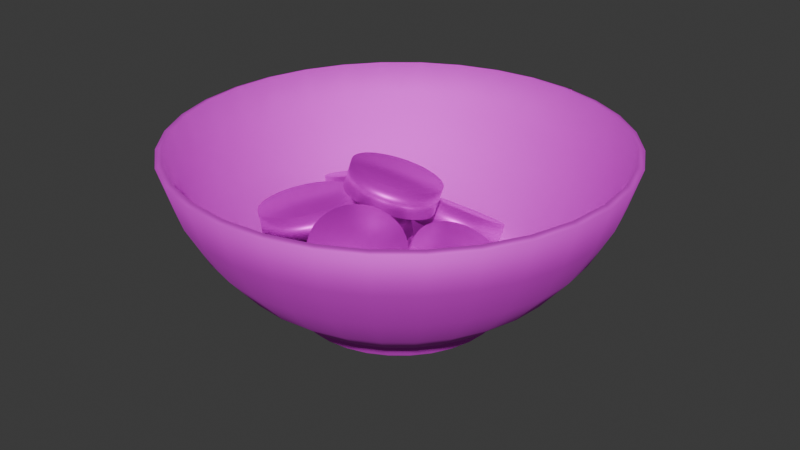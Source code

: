 # Source: pisang_fixx.blend  (saved by Blender 4.5.87; exported with 4.5.12 LTS)
import bpy
from mathutils import Matrix  # noqa: F401  (used for matrix-valued properties, if any)

bpy.ops.wm.read_factory_settings(use_empty=True)
scene = bpy.context.scene
scene.name = 'Scene'

# ---- collections
col_collection = bpy.data.collections.new('Collection'); scene.collection.children.link(col_collection)

# ---- images (referenced by path relative to the original .blend; pixels are not part of the script)
import os
ASSET_DIR = os.environ.get("B2B_ASSET_DIR", "")  # directory of the original .blend (textures are referenced by path, not embedded)
HERE = os.path.dirname(os.path.abspath(__file__))  # packed textures are extracted next to this script under _unpacked/

def load_image(name, relpath, width, height, colorspace="sRGB"):
    """Load a texture the original file referenced (path relative to the .blend, or extracted next to this script)."""
    p = next((c for c in (os.path.join(HERE, relpath), os.path.join(ASSET_DIR, relpath)) if relpath and os.path.exists(c)), "")
    if p:
        img = bpy.data.images.load(p, check_existing=True)
        img.name = name
    else:  # same state as the original file: an image datablock whose file is absent (Cycles renders it pink)
        img = bpy.data.images.new(name, width, height)
        img.source = "FILE"
        img.filepath = "//" + (relpath or name)
    img.colorspace_settings.name = colorspace
    return img
img_picy_jpg = load_image('picy.jpg', 'picy.jpg', 1024, 1024, 'sRGB')
img_pisang_jpg = load_image('pisang.jpg', 'pisang.jpg', 1024, 1024, 'sRGB')

# ---- materials (node trees are filled in below, after node groups)
mat_material_031 = bpy.data.materials.new('Material.031')
mat_material_012 = bpy.data.materials.new('Material.012')

# ---- material node trees
mat_material_031.use_nodes = True; mat_material_031.node_tree.nodes.clear()
_N = mat_material_031.node_tree.nodes; _L = mat_material_031.node_tree.links
n0 = _N.new('ShaderNodeBsdfPrincipled'); n0.name = 'Principled BSDF'; n0.location = (-200, 100)
n0.inputs[1].default_value = 0.6836
n0.inputs[2].default_value = 0.8236
n0.inputs[3].default_value = 3.08
n1 = _N.new('ShaderNodeOutputMaterial'); n1.name = 'Material Output'; n1.location = (200, 100)
n2 = _N.new('ShaderNodeTexImage'); n2.name = 'Image Texture'; n2.location = (-544, 73)
n2.image = img_picy_jpg
_L.new(n0.outputs[0], n1.inputs[0])
_L.new(n2.outputs[0], n0.inputs[0])
n1.is_active_output = True
mat_material_012.use_nodes = True; mat_material_012.node_tree.nodes.clear()
_N = mat_material_012.node_tree.nodes; _L = mat_material_012.node_tree.links
n0 = _N.new('ShaderNodeBsdfPrincipled'); n0.name = 'Principled BSDF'; n0.location = (-148, 147)
n0.inputs[1].default_value = 0.5636
n0.inputs[2].default_value = 0.4564
n0.inputs[3].default_value = 1.0
n1 = _N.new('ShaderNodeOutputMaterial'); n1.name = 'Material Output'; n1.location = (200, 100)
n2 = _N.new('ShaderNodeTexImage'); n2.name = 'Image Texture'; n2.location = (-452, 120)
n2.image = img_pisang_jpg
_L.new(n0.outputs[0], n1.inputs[0])
_L.new(n2.outputs[0], n0.inputs[0])
n1.is_active_output = True

# ---- world
world_world = bpy.data.worlds.new('World'); scene.world = world_world
world_world.use_nodes = True; world_world.node_tree.nodes.clear()
_N = world_world.node_tree.nodes; _L = world_world.node_tree.links
n0 = _N.new('ShaderNodeOutputWorld'); n0.name = 'World Output'; n0.location = (200, 100)
n1 = _N.new('ShaderNodeBackground'); n1.name = 'Background'; n1.location = (-200, 100)
n1.inputs[0].default_value = (0.05088, 0.05088, 0.05088, 1.0)
_L.new(n1.outputs[0], n0.inputs[0])
n0.is_active_output = True
world_world.color = (0.05088, 0.05088, 0.05088)
world_world.sun_shadow_jitter_overblur = 0.0

# ---- meshes
me_sphere = bpy.data.meshes.new('Sphere')
me_sphere.from_pydata([(0.0, 0.9808, -0.1951), (0.0, 0.8315, -0.5556), (0.1913, 0.9619, -0.1951), (0.1802, 0.9061, -0.3827), (0.1622, 0.8155, -0.5556), (0.1379, 0.6935, -0.7071), (0.1084, 0.5449, -0.8315), (0.07466, 0.3753, -0.8909), (0.03806, 0.1913, -0.9478), (0.3753, 0.9061, -0.1951), (0.3536, 0.8536, -0.3827), (0.3182, 0.7682, -0.5556), (0.2706, 0.6533, -0.7071), (0.2126, 0.5133, -0.8315), (0.1464, 0.3536, -0.8909), (0.07466, 0.1802, -0.9478), (0.5449, 0.8155, -0.1951), (0.5133, 0.7682, -0.3827), (0.4619, 0.6913, -0.5556), (0.3928, 0.5879, -0.7071), (0.3087, 0.4619, -0.8315), (0.2126, 0.3182, -0.8909), (0.1084, 0.1622, -0.9478), (0.6935, 0.6935, -0.1951), (0.6533, 0.6533, -0.3827), (0.5879, 0.5879, -0.5556), (0.5, 0.5, -0.7071), (0.3928, 0.3928, -0.8315), (0.2706, 0.2706, -0.8909), (0.1379, 0.1379, -0.9478), (0.8155, 0.5449, -0.1951), (0.7682, 0.5133, -0.3827), (0.6913, 0.4619, -0.5556), (0.5879, 0.3928, -0.7071), (0.4619, 0.3087, -0.8315), (0.3182, 0.2126, -0.8909), (0.1622, 0.1084, -0.9478), (0.9061, 0.3753, -0.1951), (0.8536, 0.3536, -0.3827), (0.7682, 0.3182, -0.5556), (0.6533, 0.2706, -0.7071), (0.5133, 0.2126, -0.8315), (0.3536, 0.1464, -0.8909), (0.1802, 0.07466, -0.9478), (0.9619, 0.1913, -0.1951), (0.9061, 0.1802, -0.3827), (0.8155, 0.1622, -0.5556), (0.6935, 0.1379, -0.7071), (0.5449, 0.1084, -0.8315), (0.3753, 0.07466, -0.8909), (0.1913, 0.03806, -0.9478), (0.9808, -8.941e-08, -0.1951), (0.9239, 4.47e-08, -0.3827), (0.8315, -8.941e-08, -0.5556), (0.7071, 1.49e-08, -0.7071), (0.5556, -5.215e-08, -0.8315), (0.3827, -2.235e-08, -0.8909), (0.1951, -1.118e-08, -0.9478), (0.9619, -0.1913, -0.1951), (0.9061, -0.1802, -0.3827), (0.8155, -0.1622, -0.5556), (0.6935, -0.1379, -0.7071), (0.5449, -0.1084, -0.8315), (0.3753, -0.07466, -0.8909), (0.1913, -0.03806, -0.9478), (0.9061, -0.3753, -0.1951), (0.8536, -0.3536, -0.3827), (0.7682, -0.3182, -0.5556), (0.6533, -0.2706, -0.7071), (0.5133, -0.2126, -0.8315), (0.3536, -0.1464, -0.8909), (0.1802, -0.07466, -0.9478), (0.8155, -0.5449, -0.1951), (0.7682, -0.5133, -0.3827), (0.6913, -0.4619, -0.5556), (0.5879, -0.3928, -0.7071), (0.4619, -0.3087, -0.8315), (0.3182, -0.2126, -0.8909), (0.1622, -0.1084, -0.9478), (0.6935, -0.6935, -0.1951), (0.6533, -0.6533, -0.3827), (0.5879, -0.5879, -0.5556), (0.5, -0.5, -0.7071), (0.3928, -0.3928, -0.8315), (0.2706, -0.2706, -0.8909), (0.1379, -0.1379, -0.9478), (0.5449, -0.8155, -0.1951), (0.5133, -0.7682, -0.3827), (0.4619, -0.6913, -0.5556), (0.3928, -0.5879, -0.7071), (0.3087, -0.4619, -0.8315), (0.2126, -0.3182, -0.8909), (0.1084, -0.1622, -0.9478), (0.3753, -0.9061, -0.1951), (0.3536, -0.8536, -0.3827), (0.3182, -0.7682, -0.5556), (0.2706, -0.6533, -0.7071), (0.2126, -0.5133, -0.8315), (0.1464, -0.3536, -0.8909), (0.07466, -0.1802, -0.9478), (0.1913, -0.9619, -0.1951), (0.1802, -0.9061, -0.3827), (0.1622, -0.8155, -0.5556), (0.1379, -0.6935, -0.7071), (0.1084, -0.5449, -0.8315), (0.07466, -0.3753, -0.8909), (0.03806, -0.1913, -0.9478), (-1.341e-07, -0.9808, -0.1951), (2.98e-08, -0.9239, -0.3827), (-1.043e-07, -0.8315, -0.5556), (-1.49e-08, -0.7071, -0.7071), (-9.686e-08, -0.5556, -0.8315), (-5.215e-08, -0.3827, -0.8909), (-7.451e-09, -0.1951, -0.9478), (-0.1913, -0.9619, -0.1951), (-0.1802, -0.9061, -0.3827), (-0.1622, -0.8155, -0.5556), (-0.1379, -0.6935, -0.7071), (-0.1084, -0.5449, -0.8315), (-0.07466, -0.3753, -0.8909), (-0.03806, -0.1913, -0.9478), (5.682e-08, 0.3827, -0.9741), (-0.3753, -0.9061, -0.1951), (-0.3536, -0.8536, -0.3827), (-0.3182, -0.7682, -0.5556), (-0.2706, -0.6533, -0.7071), (-0.2126, -0.5133, -0.8315), (-0.1464, -0.3536, -0.8909), (-0.07466, -0.1802, -0.9478), (-0.07466, 0.3753, -0.9741), (-0.08731, 0.4389, -0.9394), (1.127e-07, 0.4475, -0.9394), (-0.1464, 0.3536, -0.9741), (-0.1713, 0.4135, -0.9394), (-0.2126, 0.3182, -0.9741), (-0.2486, 0.3721, -0.9394), (-0.5449, -0.8155, -0.1951), (-0.5133, -0.7682, -0.3827), (-0.4619, -0.6913, -0.5556), (-0.3928, -0.5879, -0.7071), (-0.3087, -0.4619, -0.8315), (-0.2126, -0.3182, -0.8909), (-0.1084, -0.1622, -0.9478), (-0.2706, 0.2706, -0.9741), (-0.3164, 0.3164, -0.9394), (-0.3182, 0.2126, -0.9741), (-0.3721, 0.2486, -0.9394), (-0.3536, 0.1464, -0.9741), (-0.4135, 0.1713, -0.9394), (-0.3753, 0.07466, -0.9741), (-0.6935, -0.6935, -0.1951), (-0.6533, -0.6533, -0.3827), (-0.5879, -0.5879, -0.5556), (-0.5, -0.5, -0.7071), (-0.3928, -0.3928, -0.8315), (-0.2706, -0.2706, -0.8909), (-0.1379, -0.1379, -0.9478), (0.0, 0.0, -0.967), (-0.4389, 0.08731, -0.9394), (-0.3827, 5.525e-08, -0.9741), (-0.4475, 9.157e-08, -0.9394), (-0.3753, -0.07466, -0.9741), (-0.4389, -0.08731, -0.9394), (-0.3536, -0.1464, -0.9741), (-0.4135, -0.1713, -0.9394), (-0.8155, -0.5449, -0.1951), (-0.7682, -0.5133, -0.3827), (-0.6913, -0.4619, -0.5556), (-0.5879, -0.3928, -0.7071), (-0.4619, -0.3087, -0.8315), (-0.3182, -0.2126, -0.8909), (-0.1622, -0.1084, -0.9478), (-0.3182, -0.2126, -0.9741), (-0.3721, -0.2486, -0.9394), (-0.2706, -0.2706, -0.9741), (-0.3164, -0.3164, -0.9394), (-0.2126, -0.3182, -0.9741), (-0.2486, -0.3721, -0.9394), (-0.1464, -0.3536, -0.9741), (-0.9061, -0.3753, -0.1951), (-0.8536, -0.3536, -0.3827), (-0.7682, -0.3182, -0.5556), (-0.6533, -0.2706, -0.7071), (-0.5133, -0.2126, -0.8315), (-0.3536, -0.1464, -0.8909), (-0.1802, -0.07466, -0.9478), (-0.1713, -0.4135, -0.9394), (-0.07466, -0.3753, -0.9741), (-0.08731, -0.4389, -0.9394), (-6.239e-08, -0.3827, -0.9741), (-7.915e-08, -0.4475, -0.9394), (0.07466, -0.3753, -0.9741), (0.08731, -0.4389, -0.9394), (-0.9619, -0.1913, -0.1951), (-0.9061, -0.1802, -0.3827), (-0.8155, -0.1622, -0.5556), (-0.6935, -0.1379, -0.7071), (-0.5449, -0.1084, -0.8315), (-0.3753, -0.07466, -0.8909), (-0.1913, -0.03806, -0.9478), (0.1464, -0.3536, -0.9741), (0.1713, -0.4135, -0.9394), (0.2126, -0.3182, -0.9741), (0.2486, -0.3721, -0.9394), (0.2706, -0.2706, -0.9741), (0.3164, -0.3164, -0.9394), (0.3182, -0.2126, -0.9741), (-0.9808, 2.682e-07, -0.1951), (-0.9239, 1.49e-08, -0.3827), (-0.8315, 1.639e-07, -0.5556), (-0.7071, 2.98e-08, -0.7071), (-0.5556, 1.49e-07, -0.8315), (-0.3827, 5.215e-08, -0.8909), (-0.1951, 1.863e-08, -0.9478), (0.3721, -0.2486, -0.9394), (0.3536, -0.1464, -0.9741), (0.4135, -0.1713, -0.9394), (0.3753, -0.07466, -0.9741), (0.4389, -0.08731, -0.9394), (0.3827, -1.926e-08, -0.9741), (0.4475, -3.044e-08, -0.9394), (-0.9619, 0.1913, -0.1951), (-0.9061, 0.1802, -0.3827), (-0.8155, 0.1622, -0.5556), (-0.6935, 0.1379, -0.7071), (-0.5449, 0.1084, -0.8315), (-0.3753, 0.07466, -0.8909), (-0.1913, 0.03806, -0.9478), (0.3753, 0.07466, -0.9741), (0.4389, 0.08731, -0.9394), (0.3536, 0.1464, -0.9741), (0.4135, 0.1713, -0.9394), (0.3182, 0.2126, -0.9741), (0.3721, 0.2486, -0.9394), (0.2706, 0.2706, -0.9741), (-0.9061, 0.3753, -0.1951), (-0.8536, 0.3536, -0.3827), (-0.7682, 0.3182, -0.5556), (-0.6533, 0.2706, -0.7071), (-0.5133, 0.2126, -0.8315), (-0.3536, 0.1464, -0.8909), (-0.1802, 0.07466, -0.9478), (0.3164, 0.3164, -0.9394), (0.2126, 0.3182, -0.9741), (0.2486, 0.3721, -0.9394), (0.1464, 0.3536, -0.9741), (0.1713, 0.4135, -0.9394), (0.07466, 0.3753, -0.9741), (0.08731, 0.4389, -0.9394), (-0.8155, 0.5449, -0.1951), (-0.7682, 0.5133, -0.3827), (-0.6913, 0.4619, -0.5556), (-0.5879, 0.3928, -0.7071), (-0.4619, 0.3087, -0.8315), (-0.3182, 0.2126, -0.8909), (-0.1622, 0.1084, -0.9478), (1.229e-07, 0.4475, -0.8892), (-0.08731, 0.4389, -0.8892), (-0.1713, 0.4135, -0.8892), (-0.2486, 0.3721, -0.8892), (-0.3164, 0.3164, -0.8892), (-0.3721, 0.2486, -0.8892), (-0.4135, 0.1713, -0.8892), (-0.6935, 0.6935, -0.1951), (-0.6533, 0.6533, -0.3827), (-0.5879, 0.5879, -0.5556), (-0.5, 0.5, -0.7071), (-0.3928, 0.3928, -0.8315), (-0.2706, 0.2706, -0.8909), (-0.1379, 0.1379, -0.9478), (-0.4389, 0.08731, -0.8892), (-0.4475, 8.848e-08, -0.8892), (-0.4389, -0.08731, -0.8892), (-0.4135, -0.1713, -0.8892), (-0.3721, -0.2486, -0.8892), (-0.3164, -0.3164, -0.8892), (-0.2486, -0.3721, -0.8892), (-0.5449, 0.8155, -0.1951), (-0.5133, 0.7682, -0.3827), (-0.4619, 0.6913, -0.5556), (-0.3928, 0.5879, -0.7071), (-0.3087, 0.4619, -0.8315), (-0.2126, 0.3182, -0.8909), (-0.1084, 0.1622, -0.9478), (-0.1713, -0.4135, -0.8892), (-0.08731, -0.4389, -0.8892), (-6.892e-08, -0.4475, -0.8892), (0.08731, -0.4389, -0.8892), (0.1713, -0.4135, -0.8892), (0.2486, -0.3721, -0.8892), (0.3164, -0.3164, -0.8892), (-0.3753, 0.9061, -0.1951), (-0.3536, 0.8536, -0.3827), (-0.3182, 0.7682, -0.5556), (-0.2706, 0.6533, -0.7071), (-0.2126, 0.5133, -0.8315), (-0.1464, 0.3536, -0.8909), (-0.07466, 0.1802, -0.9478), (0.3721, -0.2486, -0.8892), (0.4135, -0.1713, -0.8892), (0.4389, -0.08731, -0.8892), (0.4475, -3.353e-08, -0.8892), (0.4389, 0.08731, -0.8892), (0.4135, 0.1713, -0.8892), (0.3721, 0.2486, -0.8892), (-0.1913, 0.9619, -0.1951), (-0.1802, 0.9061, -0.3827), (-0.1622, 0.8155, -0.5556), (-0.1379, 0.6935, -0.7071), (-0.1084, 0.5449, -0.8315), (-0.07466, 0.3753, -0.8909), (-0.03806, 0.1913, -0.9478), (0.3164, 0.3164, -0.8892), (0.2486, 0.3721, -0.8892), (0.1713, 0.4135, -0.8892), (0.08731, 0.4389, -0.8892), (5.96e-08, 0.9239, -0.3827), (8.941e-08, 0.7071, -0.7071), (2.161e-07, 0.5556, -0.8315), (6.706e-08, 0.3827, -0.8909), (1.49e-08, 0.1951, -0.9478)], [], [(318, 317, 5, 6), (256, 318, 6, 315), (320, 319, 7, 8), (157, 320, 8), (316, 0, 2, 3), (1, 316, 3, 4), (317, 1, 4, 5), (5, 4, 11, 12), (6, 5, 12, 13), (315, 6, 13, 314), (8, 7, 14, 15), (157, 8, 15), (3, 2, 9, 10), (4, 3, 10, 11), (157, 15, 22), (10, 9, 16, 17), (11, 10, 17, 18), (12, 11, 18, 19), (13, 12, 19, 20), (314, 13, 20, 313), (15, 14, 21, 22), (19, 18, 25, 26), (20, 19, 26, 27), (313, 20, 27, 312), (22, 21, 28, 29), (157, 22, 29), (17, 16, 23, 24), (18, 17, 24, 25), (157, 29, 36), (24, 23, 30, 31), (25, 24, 31, 32), (26, 25, 32, 33), (27, 26, 33, 34), (312, 27, 34, 304), (29, 28, 35, 36), (34, 33, 40, 41), (304, 34, 41, 303), (36, 35, 42, 43), (157, 36, 43), (31, 30, 37, 38), (32, 31, 38, 39), (33, 32, 39, 40), (38, 37, 44, 45), (39, 38, 45, 46), (40, 39, 46, 47), (41, 40, 47, 48), (303, 41, 48, 302), (43, 42, 49, 50), (157, 43, 50), (48, 47, 54, 55), (302, 48, 55, 301), (50, 49, 56, 57), (157, 50, 57), (45, 44, 51, 52), (46, 45, 52, 53), (47, 46, 53, 54), (52, 51, 58, 59), (53, 52, 59, 60), (54, 53, 60, 61), (55, 54, 61, 62), (301, 55, 62, 300), (57, 56, 63, 64), (157, 57, 64), (300, 62, 69, 299), (64, 63, 70, 71), (157, 64, 71), (59, 58, 65, 66), (60, 59, 66, 67), (61, 60, 67, 68), (62, 61, 68, 69), (67, 66, 73, 74), (68, 67, 74, 75), (69, 68, 75, 76), (299, 69, 76, 298), (71, 70, 77, 78), (157, 71, 78), (66, 65, 72, 73), (78, 77, 84, 85), (157, 78, 85), (73, 72, 79, 80), (74, 73, 80, 81), (75, 74, 81, 82), (76, 75, 82, 83), (298, 76, 83, 290), (81, 80, 87, 88), (82, 81, 88, 89), (83, 82, 89, 90), (290, 83, 90, 289), (85, 84, 91, 92), (157, 85, 92), (80, 79, 86, 87), (92, 91, 98, 99), (157, 92, 99), (87, 86, 93, 94), (88, 87, 94, 95), (89, 88, 95, 96), (90, 89, 96, 97), (289, 90, 97, 288), (96, 95, 102, 103), (97, 96, 103, 104), (288, 97, 104, 287), (99, 98, 105, 106), (157, 99, 106), (94, 93, 100, 101), (95, 94, 101, 102), (157, 106, 113), (101, 100, 107, 108), (102, 101, 108, 109), (103, 102, 109, 110), (104, 103, 110, 111), (287, 104, 111, 286), (106, 105, 112, 113), (110, 109, 116, 117), (111, 110, 117, 118), (286, 111, 118, 285), (113, 112, 119, 120), (157, 113, 120), (108, 107, 114, 115), (109, 108, 115, 116), (157, 120, 128), (115, 114, 122, 123), (116, 115, 123, 124), (117, 116, 124, 125), (118, 117, 125, 126), (285, 118, 126, 284), (120, 119, 127, 128), (126, 125, 139, 140), (284, 126, 140, 276), (128, 127, 141, 142), (157, 128, 142), (123, 122, 136, 137), (124, 123, 137, 138), (125, 124, 138, 139), (137, 136, 150, 151), (138, 137, 151, 152), (139, 138, 152, 153), (140, 139, 153, 154), (276, 140, 154, 275), (142, 141, 155, 156), (157, 142, 156), (49, 42, 230, 228), (275, 154, 169, 274), (319, 310, 129, 121), (156, 155, 170, 171), (141, 127, 178, 176), (285, 284, 186, 188), (157, 156, 171), (257, 256, 131, 130), (151, 150, 165, 166), (240, 226, 149, 147), (152, 151, 166, 167), (258, 257, 130, 133), (153, 152, 167, 168), (70, 63, 217, 215), (154, 153, 168, 169), (166, 165, 179, 180), (119, 112, 189, 187), (167, 166, 180, 181), (301, 300, 218, 220), (168, 167, 181, 182), (7, 319, 121, 247), (169, 168, 182, 183), (56, 49, 228, 219), (274, 169, 183, 273), (302, 301, 220, 229), (171, 170, 184, 185), (35, 28, 234, 232), (259, 258, 133, 135), (157, 171, 185), (303, 302, 229, 231), (273, 183, 197, 272), (254, 240, 147, 145), (185, 184, 198, 199), (212, 198, 161, 159), (304, 303, 231, 233), (157, 185, 199), (286, 285, 188, 190), (180, 179, 193, 194), (312, 304, 233, 242), (181, 180, 194, 195), (260, 259, 135, 144), (182, 181, 195, 196), (105, 98, 200, 191), (183, 182, 196, 197), (313, 312, 242, 244), (287, 286, 190, 192), (195, 194, 208, 209), (42, 35, 232, 230), (196, 195, 209, 210), (226, 212, 159, 149), (197, 196, 210, 211), (314, 313, 244, 246), (272, 197, 211, 271), (21, 14, 245, 243), (199, 198, 212, 213), (310, 296, 132, 129), (261, 260, 144, 146), (157, 199, 213), (288, 287, 192, 201), (194, 193, 207, 208), (129, 130, 131, 121), (213, 212, 226, 227), (132, 133, 130, 129), (134, 135, 133, 132), (157, 213, 227), (143, 144, 135, 134), (208, 207, 221, 222), (145, 146, 144, 143), (209, 208, 222, 223), (147, 148, 146, 145), (210, 209, 223, 224), (149, 158, 148, 147), (211, 210, 224, 225), (159, 160, 158, 149), (271, 211, 225, 270), (223, 222, 236, 237), (161, 162, 160, 159), (224, 223, 237, 238), (163, 164, 162, 161), (225, 224, 238, 239), (172, 173, 164, 163), (270, 225, 239, 262), (174, 175, 173, 172), (227, 226, 240, 241), (176, 177, 175, 174), (178, 186, 177, 176), (157, 227, 241), (187, 188, 186, 178), (222, 221, 235, 236), (189, 190, 188, 187), (241, 240, 254, 255), (191, 192, 190, 189), (200, 201, 192, 191), (157, 241, 255), (202, 203, 201, 200), (236, 235, 249, 250), (204, 205, 203, 202), (237, 236, 250, 251), (206, 214, 205, 204), (238, 237, 251, 252), (215, 216, 214, 206), (239, 238, 252, 253), (217, 218, 216, 215), (262, 239, 253, 261), (219, 220, 218, 217), (252, 251, 265, 266), (228, 229, 220, 219), (253, 252, 266, 267), (230, 231, 229, 228), (261, 253, 267, 260), (232, 233, 231, 230), (255, 254, 268, 269), (234, 242, 233, 232), (243, 244, 242, 234), (157, 255, 269), (245, 246, 244, 243), (250, 249, 263, 264), (247, 248, 246, 245), (251, 250, 264, 265), (121, 131, 248, 247), (184, 170, 172, 163), (157, 269, 283), (315, 314, 246, 248), (264, 263, 277, 278), (91, 84, 204, 202), (265, 264, 278, 279), (289, 288, 201, 203), (266, 265, 279, 280), (256, 315, 248, 131), (267, 266, 280, 281), (282, 268, 143, 134), (260, 267, 281, 259), (290, 289, 203, 205), (269, 268, 282, 283), (28, 21, 243, 234), (262, 261, 146, 148), (281, 280, 294, 295), (155, 141, 176, 174), (259, 281, 295, 258), (270, 262, 148, 158), (283, 282, 296, 297), (298, 290, 205, 214), (98, 91, 202, 200), (157, 283, 297), (271, 270, 158, 160), (278, 277, 291, 292), (77, 70, 215, 206), (279, 278, 292, 293), (198, 184, 163, 161), (280, 279, 293, 294), (272, 271, 160, 162), (292, 291, 305, 306), (299, 298, 214, 216), (293, 292, 306, 307), (273, 272, 162, 164), (294, 293, 307, 308), (14, 7, 247, 245), (295, 294, 308, 309), (296, 282, 134, 132), (258, 295, 309, 257), (300, 299, 216, 218), (297, 296, 310, 311), (127, 119, 187, 178), (274, 273, 164, 173), (157, 297, 311), (309, 308, 317, 318), (84, 77, 206, 204), (257, 309, 318, 256), (275, 274, 173, 175), (311, 310, 319, 320), (170, 155, 174, 172), (63, 56, 219, 217), (157, 311, 320), (276, 275, 175, 177), (306, 305, 0, 316), (284, 276, 177, 186), (307, 306, 316, 1), (268, 254, 145, 143), (308, 307, 1, 317), (112, 105, 191, 189)])
me_sphere.polygons.foreach_set('use_smooth', [True] * 320)
_uv = me_sphere.uv_layers.new(name='UVMap')
_uv.uv.foreach_set('vector', [0.4816, 0.1718, 0.4816, 0.1993, 0.4678, 0.1993, 0.4678, 0.1718, 0.4816, 0.1545, 0.4816, 0.1718, 0.4678, 0.1718, 0.4678, 0.1545, 0.4816, 0.1167, 0.4816, 0.1442, 0.4678, 0.1442, 0.4678, 0.1167, 0.4747, 0.08911, 0.4816, 0.1167, 0.4678, 0.1167, 0.4816, 0.2544, 0.4816, 0.282, 0.4678, 0.282, 0.4678, 0.2544, 0.4816, 0.2269, 0.4816, 0.2544, 0.4678, 0.2544, 0.4678, 0.2269, 0.4816, 0.1993, 0.4816, 0.2269, 0.4678, 0.2269, 0.4678, 0.1993, 0.4678, 0.1993, 0.4678, 0.2269, 0.454, 0.2269, 0.454, 0.1993, 0.4678, 0.1718, 0.4678, 0.1993, 0.454, 0.1993, 0.454, 0.1718, 0.4678, 0.1545, 0.4678, 0.1718, 0.454, 0.1718, 0.454, 0.1545, 0.4678, 0.1167, 0.4678, 0.1442, 0.454, 0.1442, 0.454, 0.1167, 0.4609, 0.08911, 0.4678, 0.1167, 0.454, 0.1167, 0.4678, 0.2544, 0.4678, 0.282, 0.454, 0.282, 0.454, 0.2544, 0.4678, 0.2269, 0.4678, 0.2544, 0.454, 0.2544, 0.454, 0.2269, 0.4472, 0.08911, 0.454, 0.1167, 0.4403, 0.1167, 0.454, 0.2544, 0.454, 0.282, 0.4403, 0.282, 0.4403, 0.2544, 0.454, 0.2269, 0.454, 0.2544, 0.4403, 0.2544, 0.4403, 0.2269, 0.454, 0.1993, 0.454, 0.2269, 0.4403, 0.2269, 0.4403, 0.1993, 0.454, 0.1718, 0.454, 0.1993, 0.4403, 0.1993, 0.4403, 0.1718, 0.454, 0.1545, 0.454, 0.1718, 0.4403, 0.1718, 0.4403, 0.1545, 0.454, 0.1167, 0.454, 0.1442, 0.4403, 0.1442, 0.4403, 0.1167, 0.4403, 0.1993, 0.4403, 0.2269, 0.4265, 0.2269, 0.4265, 0.1993, 0.4403, 0.1718, 0.4403, 0.1993, 0.4265, 0.1993, 0.4265, 0.1718, 0.4403, 0.1545, 0.4403, 0.1718, 0.4265, 0.1718, 0.4265, 0.1545, 0.4403, 0.1167, 0.4403, 0.1442, 0.4265, 0.1442, 0.4265, 0.1167, 0.4334, 0.08911, 0.4403, 0.1167, 0.4265, 0.1167, 0.4403, 0.2544, 0.4403, 0.282, 0.4265, 0.282, 0.4265, 0.2544, 0.4403, 0.2269, 0.4403, 0.2544, 0.4265, 0.2544, 0.4265, 0.2269, 0.4196, 0.08911, 0.4265, 0.1167, 0.4127, 0.1167, 0.4265, 0.2544, 0.4265, 0.282, 0.4127, 0.282, 0.4127, 0.2544, 0.4265, 0.2269, 0.4265, 0.2544, 0.4127, 0.2544, 0.4127, 0.2269, 0.4265, 0.1993, 0.4265, 0.2269, 0.4127, 0.2269, 0.4127, 0.1993, 0.4265, 0.1718, 0.4265, 0.1993, 0.4127, 0.1993, 0.4127, 0.1718, 0.4265, 0.1545, 0.4265, 0.1718, 0.4127, 0.1718, 0.4127, 0.1545, 0.4265, 0.1167, 0.4265, 0.1442, 0.4127, 0.1442, 0.4127, 0.1167, 0.4127, 0.1718, 0.4127, 0.1993, 0.3989, 0.1993, 0.3989, 0.1718, 0.4127, 0.1545, 0.4127, 0.1718, 0.3989, 0.1718, 0.3989, 0.1545, 0.4127, 0.1167, 0.4127, 0.1442, 0.3989, 0.1442, 0.3989, 0.1167, 0.4058, 0.08911, 0.4127, 0.1167, 0.3989, 0.1167, 0.4127, 0.2544, 0.4127, 0.282, 0.3989, 0.282, 0.3989, 0.2544, 0.4127, 0.2269, 0.4127, 0.2544, 0.3989, 0.2544, 0.3989, 0.2269, 0.4127, 0.1993, 0.4127, 0.2269, 0.3989, 0.2269, 0.3989, 0.1993, 0.3989, 0.2544, 0.3989, 0.282, 0.3852, 0.282, 0.3852, 0.2544, 0.3989, 0.2269, 0.3989, 0.2544, 0.3852, 0.2544, 0.3852, 0.2269, 0.3989, 0.1993, 0.3989, 0.2269, 0.3852, 0.2269, 0.3852, 0.1993, 0.3989, 0.1718, 0.3989, 0.1993, 0.3852, 0.1993, 0.3852, 0.1718, 0.3989, 0.1545, 0.3989, 0.1718, 0.3852, 0.1718, 0.3852, 0.1545, 0.3989, 0.1167, 0.3989, 0.1442, 0.3852, 0.1442, 0.3852, 0.1167, 0.3921, 0.08911, 0.3989, 0.1167, 0.3852, 0.1167, 0.3852, 0.1718, 0.3852, 0.1993, 0.3714, 0.1993, 0.3714, 0.1718, 0.3852, 0.1545, 0.3852, 0.1718, 0.3714, 0.1718, 0.3714, 0.1545, 0.3852, 0.1167, 0.3852, 0.1442, 0.3714, 0.1442, 0.3714, 0.1167, 0.3783, 0.08911, 0.3852, 0.1167, 0.3714, 0.1167, 0.3852, 0.2544, 0.3852, 0.282, 0.3714, 0.282, 0.3714, 0.2544, 0.3852, 0.2269, 0.3852, 0.2544, 0.3714, 0.2544, 0.3714, 0.2269, 0.3852, 0.1993, 0.3852, 0.2269, 0.3714, 0.2269, 0.3714, 0.1993, 0.3714, 0.2544, 0.3714, 0.282, 0.3576, 0.282, 0.3576, 0.2544, 0.3714, 0.2269, 0.3714, 0.2544, 0.3576, 0.2544, 0.3576, 0.2269, 0.3714, 0.1993, 0.3714, 0.2269, 0.3576, 0.2269, 0.3576, 0.1993, 0.3714, 0.1718, 0.3714, 0.1993, 0.3576, 0.1993, 0.3576, 0.1718, 0.3714, 0.1545, 0.3714, 0.1718, 0.3576, 0.1718, 0.3576, 0.1545, 0.3714, 0.1167, 0.3714, 0.1442, 0.3576, 0.1442, 0.3576, 0.1167, 0.3645, 0.08911, 0.3714, 0.1167, 0.3576, 0.1167, 0.3576, 0.1545, 0.3576, 0.1718, 0.3438, 0.1718, 0.3438, 0.1545, 0.3576, 0.1167, 0.3576, 0.1442, 0.3438, 0.1442, 0.3438, 0.1167, 0.3507, 0.08911, 0.3576, 0.1167, 0.3438, 0.1167, 0.3576, 0.2544, 0.3576, 0.282, 0.3438, 0.282, 0.3438, 0.2544, 0.3576, 0.2269, 0.3576, 0.2544, 0.3438, 0.2544, 0.3438, 0.2269, 0.3576, 0.1993, 0.3576, 0.2269, 0.3438, 0.2269, 0.3438, 0.1993, 0.3576, 0.1718, 0.3576, 0.1993, 0.3438, 0.1993, 0.3438, 0.1718, 0.3438, 0.2269, 0.3438, 0.2544, 0.3301, 0.2544, 0.3301, 0.2269, 0.3438, 0.1993, 0.3438, 0.2269, 0.3301, 0.2269, 0.3301, 0.1993, 0.3438, 0.1718, 0.3438, 0.1993, 0.3301, 0.1993, 0.3301, 0.1718, 0.3438, 0.1545, 0.3438, 0.1718, 0.3301, 0.1718, 0.3301, 0.1545, 0.3438, 0.1167, 0.3438, 0.1442, 0.3301, 0.1442, 0.3301, 0.1167, 0.337, 0.08911, 0.3438, 0.1167, 0.3301, 0.1167, 0.3438, 0.2544, 0.3438, 0.282, 0.3301, 0.282, 0.3301, 0.2544, 0.3301, 0.1167, 0.3301, 0.1442, 0.3163, 0.1442, 0.3163, 0.1167, 0.3232, 0.08911, 0.3301, 0.1167, 0.3163, 0.1167, 0.3301, 0.2544, 0.3301, 0.282, 0.3163, 0.282, 0.3163, 0.2544, 0.3301, 0.2269, 0.3301, 0.2544, 0.3163, 0.2544, 0.3163, 0.2269, 0.3301, 0.1993, 0.3301, 0.2269, 0.3163, 0.2269, 0.3163, 0.1993, 0.3301, 0.1718, 0.3301, 0.1993, 0.3163, 0.1993, 0.3163, 0.1718, 0.3301, 0.1545, 0.3301, 0.1718, 0.3163, 0.1718, 0.3163, 0.1545, 0.3163, 0.2269, 0.3163, 0.2544, 0.3025, 0.2544, 0.3025, 0.2269, 0.3163, 0.1993, 0.3163, 0.2269, 0.3025, 0.2269, 0.3025, 0.1993, 0.3163, 0.1718, 0.3163, 0.1993, 0.3025, 0.1993, 0.3025, 0.1718, 0.3163, 0.1545, 0.3163, 0.1718, 0.3025, 0.1718, 0.3025, 0.1545, 0.3163, 0.1167, 0.3163, 0.1442, 0.3025, 0.1442, 0.3025, 0.1167, 0.3094, 0.08911, 0.3163, 0.1167, 0.3025, 0.1167, 0.3163, 0.2544, 0.3163, 0.282, 0.3025, 0.282, 0.3025, 0.2544, 0.3025, 0.1167, 0.3025, 0.1442, 0.2887, 0.1442, 0.2887, 0.1167, 0.2956, 0.08911, 0.3025, 0.1167, 0.2887, 0.1167, 0.3025, 0.2544, 0.3025, 0.282, 0.2887, 0.282, 0.2887, 0.2544, 0.3025, 0.2269, 0.3025, 0.2544, 0.2887, 0.2544, 0.2887, 0.2269, 0.3025, 0.1993, 0.3025, 0.2269, 0.2887, 0.2269, 0.2887, 0.1993, 0.3025, 0.1718, 0.3025, 0.1993, 0.2887, 0.1993, 0.2887, 0.1718, 0.3025, 0.1545, 0.3025, 0.1718, 0.2887, 0.1718, 0.2887, 0.1545, 0.2887, 0.1993, 0.2887, 0.2269, 0.275, 0.2269, 0.275, 0.1993, 0.2887, 0.1718, 0.2887, 0.1993, 0.275, 0.1993, 0.275, 0.1718, 0.2887, 0.1545, 0.2887, 0.1718, 0.275, 0.1718, 0.275, 0.1545, 0.2887, 0.1167, 0.2887, 0.1442, 0.275, 0.1442, 0.275, 0.1167, 0.2819, 0.08911, 0.2887, 0.1167, 0.275, 0.1167, 0.2887, 0.2544, 0.2887, 0.282, 0.275, 0.282, 0.275, 0.2544, 0.2887, 0.2269, 0.2887, 0.2544, 0.275, 0.2544, 0.275, 0.2269, 0.2681, 0.08911, 0.275, 0.1167, 0.2612, 0.1167, 0.275, 0.2544, 0.275, 0.282, 0.2612, 0.282, 0.2612, 0.2544, 0.275, 0.2269, 0.275, 0.2544, 0.2612, 0.2544, 0.2612, 0.2269, 0.275, 0.1993, 0.275, 0.2269, 0.2612, 0.2269, 0.2612, 0.1993, 0.275, 0.1718, 0.275, 0.1993, 0.2612, 0.1993, 0.2612, 0.1718, 0.275, 0.1545, 0.275, 0.1718, 0.2612, 0.1718, 0.2612, 0.1545, 0.275, 0.1167, 0.275, 0.1442, 0.2612, 0.1442, 0.2612, 0.1167, 0.2612, 0.1993, 0.2612, 0.2269, 0.2474, 0.2269, 0.2474, 0.1993, 0.2612, 0.1718, 0.2612, 0.1993, 0.2474, 0.1993, 0.2474, 0.1718, 0.2612, 0.1545, 0.2612, 0.1718, 0.2474, 0.1718, 0.2474, 0.1545, 0.2612, 0.1167, 0.2612, 0.1442, 0.2474, 0.1442, 0.2474, 0.1167, 0.2543, 0.08911, 0.2612, 0.1167, 0.2474, 0.1167, 0.2612, 0.2544, 0.2612, 0.282, 0.2474, 0.282, 0.2474, 0.2544, 0.2612, 0.2269, 0.2612, 0.2544, 0.2474, 0.2544, 0.2474, 0.2269, 0.2405, 0.08911, 0.2474, 0.1167, 0.2336, 0.1167, 0.2474, 0.2544, 0.2474, 0.282, 0.2336, 0.282, 0.2336, 0.2544, 0.2474, 0.2269, 0.2474, 0.2544, 0.2336, 0.2544, 0.2336, 0.2269, 0.2474, 0.1993, 0.2474, 0.2269, 0.2336, 0.2269, 0.2336, 0.1993, 0.2474, 0.1718, 0.2474, 0.1993, 0.2336, 0.1993, 0.2336, 0.1718, 0.2474, 0.1545, 0.2474, 0.1718, 0.2336, 0.1718, 0.2336, 0.1545, 0.2474, 0.1167, 0.2474, 0.1442, 0.2336, 0.1442, 0.2336, 0.1167, 0.2336, 0.1718, 0.2336, 0.1993, 0.2199, 0.1993, 0.2199, 0.1718, 0.2336, 0.1545, 0.2336, 0.1718, 0.2199, 0.1718, 0.2199, 0.1545, 0.2336, 0.1167, 0.2336, 0.1442, 0.2199, 0.1442, 0.2199, 0.1167, 0.2267, 0.08911, 0.2336, 0.1167, 0.2199, 0.1167, 0.2336, 0.2544, 0.2336, 0.282, 0.2199, 0.282, 0.2199, 0.2544, 0.2336, 0.2269, 0.2336, 0.2544, 0.2199, 0.2544, 0.2199, 0.2269, 0.2336, 0.1993, 0.2336, 0.2269, 0.2199, 0.2269, 0.2199, 0.1993, 0.2199, 0.2544, 0.2199, 0.282, 0.2061, 0.282, 0.2061, 0.2544, 0.2199, 0.2269, 0.2199, 0.2544, 0.2061, 0.2544, 0.2061, 0.2269, 0.2199, 0.1993, 0.2199, 0.2269, 0.2061, 0.2269, 0.2061, 0.1993, 0.2199, 0.1718, 0.2199, 0.1993, 0.2061, 0.1993, 0.2061, 0.1718, 0.2199, 0.1545, 0.2199, 0.1718, 0.2061, 0.1718, 0.2061, 0.1545, 0.2199, 0.1167, 0.2199, 0.1442, 0.2061, 0.1442, 0.2061, 0.1167, 0.213, 0.08911, 0.2199, 0.1167, 0.2061, 0.1167, 0.3852, 0.1442, 0.3989, 0.1442, 0.3989, 0.1442, 0.3852, 0.1442, 0.2061, 0.1545, 0.2061, 0.1718, 0.1923, 0.1718, 0.1923, 0.1545, 0.4816, 0.1442, 0.4954, 0.1442, 0.4954, 0.1442, 0.4816, 0.1442, 0.2061, 0.1167, 0.2061, 0.1442, 0.1923, 0.1442, 0.1923, 0.1167, 0.2199, 0.1442, 0.2336, 0.1442, 0.2336, 0.1442, 0.2199, 0.1442, 0.2474, 0.1545, 0.2336, 0.1545, 0.2336, 0.1545, 0.2474, 0.1545, 0.1992, 0.08911, 0.2061, 0.1167, 0.1923, 0.1167, 0.4954, 0.1545, 0.4816, 0.1545, 0.4816, 0.1545, 0.4954, 0.1545, 0.2061, 0.2544, 0.2061, 0.282, 0.1923, 0.282, 0.1923, 0.2544, 0.5643, 0.1442, 0.578, 0.1442, 0.578, 0.1442, 0.5643, 0.1442, 0.2061, 0.2269, 0.2061, 0.2544, 0.1923, 0.2544, 0.1923, 0.2269, 0.5092, 0.1545, 0.4954, 0.1545, 0.4954, 0.1545, 0.5092, 0.1545, 0.2061, 0.1993, 0.2061, 0.2269, 0.1923, 0.2269, 0.1923, 0.1993, 0.3438, 0.1442, 0.3576, 0.1442, 0.3576, 0.1442, 0.3438, 0.1442, 0.2061, 0.1718, 0.2061, 0.1993, 0.1923, 0.1993, 0.1923, 0.1718, 0.1923, 0.2544, 0.1923, 0.282, 0.1785, 0.282, 0.1785, 0.2544, 0.2474, 0.1442, 0.2612, 0.1442, 0.2612, 0.1442, 0.2474, 0.1442, 0.1923, 0.2269, 0.1923, 0.2544, 0.1785, 0.2544, 0.1785, 0.2269, 0.3714, 0.1545, 0.3576, 0.1545, 0.3576, 0.1545, 0.3714, 0.1545, 0.1923, 0.1993, 0.1923, 0.2269, 0.1785, 0.2269, 0.1785, 0.1993, 0.4678, 0.1442, 0.4816, 0.1442, 0.4816, 0.1442, 0.4678, 0.1442, 0.1923, 0.1718, 0.1923, 0.1993, 0.1785, 0.1993, 0.1785, 0.1718, 0.3714, 0.1442, 0.3852, 0.1442, 0.3852, 0.1442, 0.3714, 0.1442, 0.1923, 0.1545, 0.1923, 0.1718, 0.1785, 0.1718, 0.1785, 0.1545, 0.3852, 0.1545, 0.3714, 0.1545, 0.3714, 0.1545, 0.3852, 0.1545, 0.1923, 0.1167, 0.1923, 0.1442, 0.1785, 0.1442, 0.1785, 0.1167, 0.4127, 0.1442, 0.4265, 0.1442, 0.4265, 0.1442, 0.4127, 0.1442, 0.5229, 0.1545, 0.5092, 0.1545, 0.5092, 0.1545, 0.5229, 0.1545, 0.1854, 0.08911, 0.1923, 0.1167, 0.1785, 0.1167, 0.3989, 0.1545, 0.3852, 0.1545, 0.3852, 0.1545, 0.3989, 0.1545, 0.1785, 0.1545, 0.1785, 0.1718, 0.1648, 0.1718, 0.1648, 0.1545, 0.5505, 0.1442, 0.5643, 0.1442, 0.5643, 0.1442, 0.5505, 0.1442, 0.1785, 0.1167, 0.1785, 0.1442, 0.1648, 0.1442, 0.1648, 0.1167, 0.151, 0.1442, 0.1648, 0.1442, 0.1648, 0.1442, 0.151, 0.1442, 0.4127, 0.1545, 0.3989, 0.1545, 0.3989, 0.1545, 0.4127, 0.1545, 0.1716, 0.08911, 0.1785, 0.1167, 0.1648, 0.1167, 0.2612, 0.1545, 0.2474, 0.1545, 0.2474, 0.1545, 0.2612, 0.1545, 0.1785, 0.2544, 0.1785, 0.282, 0.1648, 0.282, 0.1648, 0.2544, 0.4265, 0.1545, 0.4127, 0.1545, 0.4127, 0.1545, 0.4265, 0.1545, 0.1785, 0.2269, 0.1785, 0.2544, 0.1648, 0.2544, 0.1648, 0.2269, 0.5367, 0.1545, 0.5229, 0.1545, 0.5229, 0.1545, 0.5367, 0.1545, 0.1785, 0.1993, 0.1785, 0.2269, 0.1648, 0.2269, 0.1648, 0.1993, 0.275, 0.1442, 0.2887, 0.1442, 0.2887, 0.1442, 0.275, 0.1442, 0.1785, 0.1718, 0.1785, 0.1993, 0.1648, 0.1993, 0.1648, 0.1718, 0.4403, 0.1545, 0.4265, 0.1545, 0.4265, 0.1545, 0.4403, 0.1545, 0.275, 0.1545, 0.2612, 0.1545, 0.2612, 0.1545, 0.275, 0.1545, 0.1648, 0.2269, 0.1648, 0.2544, 0.151, 0.2544, 0.151, 0.2269, 0.3989, 0.1442, 0.4127, 0.1442, 0.4127, 0.1442, 0.3989, 0.1442, 0.1648, 0.1993, 0.1648, 0.2269, 0.151, 0.2269, 0.151, 0.1993, 0.578, 0.1442, 0.5918, 0.1442, 0.5918, 0.1442, 0.578, 0.1442, 0.1648, 0.1718, 0.1648, 0.1993, 0.151, 0.1993, 0.151, 0.1718, 0.454, 0.1545, 0.4403, 0.1545, 0.4403, 0.1545, 0.454, 0.1545, 0.1648, 0.1545, 0.1648, 0.1718, 0.151, 0.1718, 0.151, 0.1545, 0.4403, 0.1442, 0.454, 0.1442, 0.454, 0.1442, 0.4403, 0.1442, 0.1648, 0.1167, 0.1648, 0.1442, 0.151, 0.1442, 0.151, 0.1167, 0.4954, 0.1442, 0.5092, 0.1442, 0.5092, 0.1442, 0.4954, 0.1442, 0.5505, 0.1545, 0.5367, 0.1545, 0.5367, 0.1545, 0.5505, 0.1545, 0.1579, 0.08911, 0.1648, 0.1167, 0.151, 0.1167, 0.2887, 0.1545, 0.275, 0.1545, 0.275, 0.1545, 0.2887, 0.1545, 0.1648, 0.2544, 0.1648, 0.282, 0.151, 0.282, 0.151, 0.2544, 0.4954, 0.1442, 0.4954, 0.1545, 0.4816, 0.1545, 0.4816, 0.1442, 0.5918, 0.1167, 0.5918, 0.1442, 0.578, 0.1442, 0.578, 0.1167, 0.5092, 0.1442, 0.5092, 0.1545, 0.4954, 0.1545, 0.4954, 0.1442, 0.5229, 0.1442, 0.5229, 0.1545, 0.5092, 0.1545, 0.5092, 0.1442, 0.5849, 0.08911, 0.5918, 0.1167, 0.578, 0.1167, 0.5367, 0.1442, 0.5367, 0.1545, 0.5229, 0.1545, 0.5229, 0.1442, 0.5918, 0.2544, 0.5918, 0.282, 0.578, 0.282, 0.578, 0.2544, 0.5505, 0.1442, 0.5505, 0.1545, 0.5367, 0.1545, 0.5367, 0.1442, 0.5918, 0.2269, 0.5918, 0.2544, 0.578, 0.2544, 0.578, 0.2269, 0.5643, 0.1442, 0.5643, 0.1545, 0.5505, 0.1545, 0.5505, 0.1442, 0.5918, 0.1993, 0.5918, 0.2269, 0.578, 0.2269, 0.578, 0.1993, 0.578, 0.1442, 0.578, 0.1545, 0.5643, 0.1545, 0.5643, 0.1442, 0.5918, 0.1718, 0.5918, 0.1993, 0.578, 0.1993, 0.578, 0.1718, 0.5918, 0.1442, 0.5918, 0.1545, 0.578, 0.1545, 0.578, 0.1442, 0.5918, 0.1545, 0.5918, 0.1718, 0.578, 0.1718, 0.578, 0.1545, 0.578, 0.2269, 0.578, 0.2544, 0.5643, 0.2544, 0.5643, 0.2269, 0.1648, 0.1442, 0.1648, 0.1545, 0.151, 0.1545, 0.151, 0.1442, 0.578, 0.1993, 0.578, 0.2269, 0.5643, 0.2269, 0.5643, 0.1993, 0.1785, 0.1442, 0.1785, 0.1545, 0.1648, 0.1545, 0.1648, 0.1442, 0.578, 0.1718, 0.578, 0.1993, 0.5643, 0.1993, 0.5643, 0.1718, 0.1923, 0.1442, 0.1923, 0.1545, 0.1785, 0.1545, 0.1785, 0.1442, 0.578, 0.1545, 0.578, 0.1718, 0.5643, 0.1718, 0.5643, 0.1545, 0.2061, 0.1442, 0.2061, 0.1545, 0.1923, 0.1545, 0.1923, 0.1442, 0.578, 0.1167, 0.578, 0.1442, 0.5643, 0.1442, 0.5643, 0.1167, 0.2199, 0.1442, 0.2199, 0.1545, 0.2061, 0.1545, 0.2061, 0.1442, 0.2336, 0.1442, 0.2336, 0.1545, 0.2199, 0.1545, 0.2199, 0.1442, 0.5711, 0.08911, 0.578, 0.1167, 0.5643, 0.1167, 0.2474, 0.1442, 0.2474, 0.1545, 0.2336, 0.1545, 0.2336, 0.1442, 0.578, 0.2544, 0.578, 0.282, 0.5643, 0.282, 0.5643, 0.2544, 0.2612, 0.1442, 0.2612, 0.1545, 0.2474, 0.1545, 0.2474, 0.1442, 0.5643, 0.1167, 0.5643, 0.1442, 0.5505, 0.1442, 0.5505, 0.1167, 0.275, 0.1442, 0.275, 0.1545, 0.2612, 0.1545, 0.2612, 0.1442, 0.2887, 0.1442, 0.2887, 0.1545, 0.275, 0.1545, 0.275, 0.1442, 0.5574, 0.08911, 0.5643, 0.1167, 0.5505, 0.1167, 0.3025, 0.1442, 0.3025, 0.1545, 0.2887, 0.1545, 0.2887, 0.1442, 0.5643, 0.2544, 0.5643, 0.282, 0.5505, 0.282, 0.5505, 0.2544, 0.3163, 0.1442, 0.3163, 0.1545, 0.3025, 0.1545, 0.3025, 0.1442, 0.5643, 0.2269, 0.5643, 0.2544, 0.5505, 0.2544, 0.5505, 0.2269, 0.3301, 0.1442, 0.3301, 0.1545, 0.3163, 0.1545, 0.3163, 0.1442, 0.5643, 0.1993, 0.5643, 0.2269, 0.5505, 0.2269, 0.5505, 0.1993, 0.3438, 0.1442, 0.3438, 0.1545, 0.3301, 0.1545, 0.3301, 0.1442, 0.5643, 0.1718, 0.5643, 0.1993, 0.5505, 0.1993, 0.5505, 0.1718, 0.3576, 0.1442, 0.3576, 0.1545, 0.3438, 0.1545, 0.3438, 0.1442, 0.5643, 0.1545, 0.5643, 0.1718, 0.5505, 0.1718, 0.5505, 0.1545, 0.3714, 0.1442, 0.3714, 0.1545, 0.3576, 0.1545, 0.3576, 0.1442, 0.5505, 0.1993, 0.5505, 0.2269, 0.5367, 0.2269, 0.5367, 0.1993, 0.3852, 0.1442, 0.3852, 0.1545, 0.3714, 0.1545, 0.3714, 0.1442, 0.5505, 0.1718, 0.5505, 0.1993, 0.5367, 0.1993, 0.5367, 0.1718, 0.3989, 0.1442, 0.3989, 0.1545, 0.3852, 0.1545, 0.3852, 0.1442, 0.5505, 0.1545, 0.5505, 0.1718, 0.5367, 0.1718, 0.5367, 0.1545, 0.4127, 0.1442, 0.4127, 0.1545, 0.3989, 0.1545, 0.3989, 0.1442, 0.5505, 0.1167, 0.5505, 0.1442, 0.5367, 0.1442, 0.5367, 0.1167, 0.4265, 0.1442, 0.4265, 0.1545, 0.4127, 0.1545, 0.4127, 0.1442, 0.4403, 0.1442, 0.4403, 0.1545, 0.4265, 0.1545, 0.4265, 0.1442, 0.5436, 0.08911, 0.5505, 0.1167, 0.5367, 0.1167, 0.454, 0.1442, 0.454, 0.1545, 0.4403, 0.1545, 0.4403, 0.1442, 0.5505, 0.2544, 0.5505, 0.282, 0.5367, 0.282, 0.5367, 0.2544, 0.4678, 0.1442, 0.4678, 0.1545, 0.454, 0.1545, 0.454, 0.1442, 0.5505, 0.2269, 0.5505, 0.2544, 0.5367, 0.2544, 0.5367, 0.2269, 0.4816, 0.1442, 0.4816, 0.1545, 0.4678, 0.1545, 0.4678, 0.1442, 0.1785, 0.1442, 0.1923, 0.1442, 0.1923, 0.1442, 0.1785, 0.1442, 0.5298, 0.08911, 0.5367, 0.1167, 0.5229, 0.1167, 0.4678, 0.1545, 0.454, 0.1545, 0.454, 0.1545, 0.4678, 0.1545, 0.5367, 0.2544, 0.5367, 0.282, 0.5229, 0.282, 0.5229, 0.2544, 0.3025, 0.1442, 0.3163, 0.1442, 0.3163, 0.1442, 0.3025, 0.1442, 0.5367, 0.2269, 0.5367, 0.2544, 0.5229, 0.2544, 0.5229, 0.2269, 0.3025, 0.1545, 0.2887, 0.1545, 0.2887, 0.1545, 0.3025, 0.1545, 0.5367, 0.1993, 0.5367, 0.2269, 0.5229, 0.2269, 0.5229, 0.1993, 0.4816, 0.1545, 0.4678, 0.1545, 0.4678, 0.1545, 0.4816, 0.1545, 0.5367, 0.1718, 0.5367, 0.1993, 0.5229, 0.1993, 0.5229, 0.1718, 0.5229, 0.1442, 0.5367, 0.1442, 0.5367, 0.1442, 0.5229, 0.1442, 0.5367, 0.1545, 0.5367, 0.1718, 0.5229, 0.1718, 0.5229, 0.1545, 0.3163, 0.1545, 0.3025, 0.1545, 0.3025, 0.1545, 0.3163, 0.1545, 0.5367, 0.1167, 0.5367, 0.1442, 0.5229, 0.1442, 0.5229, 0.1167, 0.4265, 0.1442, 0.4403, 0.1442, 0.4403, 0.1442, 0.4265, 0.1442, 0.5643, 0.1545, 0.5505, 0.1545, 0.5505, 0.1545, 0.5643, 0.1545, 0.5229, 0.1718, 0.5229, 0.1993, 0.5092, 0.1993, 0.5092, 0.1718, 0.2061, 0.1442, 0.2199, 0.1442, 0.2199, 0.1442, 0.2061, 0.1442, 0.5229, 0.1545, 0.5229, 0.1718, 0.5092, 0.1718, 0.5092, 0.1545, 0.578, 0.1545, 0.5643, 0.1545, 0.5643, 0.1545, 0.578, 0.1545, 0.5229, 0.1167, 0.5229, 0.1442, 0.5092, 0.1442, 0.5092, 0.1167, 0.3301, 0.1545, 0.3163, 0.1545, 0.3163, 0.1545, 0.3301, 0.1545, 0.2887, 0.1442, 0.3025, 0.1442, 0.3025, 0.1442, 0.2887, 0.1442, 0.516, 0.08911, 0.5229, 0.1167, 0.5092, 0.1167, 0.5918, 0.1545, 0.578, 0.1545, 0.578, 0.1545, 0.5918, 0.1545, 0.5229, 0.2544, 0.5229, 0.282, 0.5092, 0.282, 0.5092, 0.2544, 0.3301, 0.1442, 0.3438, 0.1442, 0.3438, 0.1442, 0.3301, 0.1442, 0.5229, 0.2269, 0.5229, 0.2544, 0.5092, 0.2544, 0.5092, 0.2269, 0.1648, 0.1442, 0.1785, 0.1442, 0.1785, 0.1442, 0.1648, 0.1442, 0.5229, 0.1993, 0.5229, 0.2269, 0.5092, 0.2269, 0.5092, 0.1993, 0.1648, 0.1545, 0.151, 0.1545, 0.151, 0.1545, 0.1648, 0.1545, 0.5092, 0.2544, 0.5092, 0.282, 0.4954, 0.282, 0.4954, 0.2544, 0.3438, 0.1545, 0.3301, 0.1545, 0.3301, 0.1545, 0.3438, 0.1545, 0.5092, 0.2269, 0.5092, 0.2544, 0.4954, 0.2544, 0.4954, 0.2269, 0.1785, 0.1545, 0.1648, 0.1545, 0.1648, 0.1545, 0.1785, 0.1545, 0.5092, 0.1993, 0.5092, 0.2269, 0.4954, 0.2269, 0.4954, 0.1993, 0.454, 0.1442, 0.4678, 0.1442, 0.4678, 0.1442, 0.454, 0.1442, 0.5092, 0.1718, 0.5092, 0.1993, 0.4954, 0.1993, 0.4954, 0.1718, 0.5092, 0.1442, 0.5229, 0.1442, 0.5229, 0.1442, 0.5092, 0.1442, 0.5092, 0.1545, 0.5092, 0.1718, 0.4954, 0.1718, 0.4954, 0.1545, 0.3576, 0.1545, 0.3438, 0.1545, 0.3438, 0.1545, 0.3576, 0.1545, 0.5092, 0.1167, 0.5092, 0.1442, 0.4954, 0.1442, 0.4954, 0.1167, 0.2336, 0.1442, 0.2474, 0.1442, 0.2474, 0.1442, 0.2336, 0.1442, 0.1923, 0.1545, 0.1785, 0.1545, 0.1785, 0.1545, 0.1923, 0.1545, 0.5023, 0.08911, 0.5092, 0.1167, 0.4954, 0.1167, 0.4954, 0.1718, 0.4954, 0.1993, 0.4816, 0.1993, 0.4816, 0.1718, 0.3163, 0.1442, 0.3301, 0.1442, 0.3301, 0.1442, 0.3163, 0.1442, 0.4954, 0.1545, 0.4954, 0.1718, 0.4816, 0.1718, 0.4816, 0.1545, 0.2061, 0.1545, 0.1923, 0.1545, 0.1923, 0.1545, 0.2061, 0.1545, 0.4954, 0.1167, 0.4954, 0.1442, 0.4816, 0.1442, 0.4816, 0.1167, 0.1923, 0.1442, 0.2061, 0.1442, 0.2061, 0.1442, 0.1923, 0.1442, 0.3576, 0.1442, 0.3714, 0.1442, 0.3714, 0.1442, 0.3576, 0.1442, 0.4885, 0.08911, 0.4954, 0.1167, 0.4816, 0.1167, 0.2199, 0.1545, 0.2061, 0.1545, 0.2061, 0.1545, 0.2199, 0.1545, 0.4954, 0.2544, 0.4954, 0.282, 0.4816, 0.282, 0.4816, 0.2544, 0.2336, 0.1545, 0.2199, 0.1545, 0.2199, 0.1545, 0.2336, 0.1545, 0.4954, 0.2269, 0.4954, 0.2544, 0.4816, 0.2544, 0.4816, 0.2269, 0.5367, 0.1442, 0.5505, 0.1442, 0.5505, 0.1442, 0.5367, 0.1442, 0.4954, 0.1993, 0.4954, 0.2269, 0.4816, 0.2269, 0.4816, 0.1993, 0.2612, 0.1442, 0.275, 0.1442, 0.275, 0.1442, 0.2612, 0.1442])
me_sphere.materials.append(mat_material_031)
me_sphere.update()
me_cylinder = bpy.data.meshes.new('Cylinder')
me_cylinder.from_pydata([(0.0, 1.0, -1.0), (0.0, 1.0, 1.0), (0.1951, 0.9808, -1.0), (0.1951, 0.9808, 1.0), (0.3827, 0.9239, -1.0), (0.3827, 0.9239, 1.0), (0.5556, 0.8315, -1.0), (0.5556, 0.8315, 1.0), (0.7071, 0.7071, -1.0), (0.7071, 0.7071, 1.0), (0.8315, 0.5556, -1.0), (0.8315, 0.5556, 1.0), (0.9239, 0.3827, -1.0), (0.9239, 0.3827, 1.0), (0.9808, 0.1951, -1.0), (0.9808, 0.1951, 1.0), (1.0, 0.0, -1.0), (1.0, 0.0, 1.0), (0.9808, -0.1951, -1.0), (0.9808, -0.1951, 1.0), (0.9239, -0.3827, -1.0), (0.9239, -0.3827, 1.0), (0.8315, -0.5556, -1.0), (0.8315, -0.5556, 1.0), (0.7071, -0.7071, -1.0), (0.7071, -0.7071, 1.0), (0.5556, -0.8315, -1.0), (0.5556, -0.8315, 1.0), (0.3827, -0.9239, -1.0), (0.3827, -0.9239, 1.0), (0.1951, -0.9808, -1.0), (0.1951, -0.9808, 1.0), (0.0, -1.0, -1.0), (0.0, -1.0, 1.0), (-0.1951, -0.9808, -1.0), (-0.1951, -0.9808, 1.0), (-0.3827, -0.9239, -1.0), (-0.3827, -0.9239, 1.0), (-0.5556, -0.8315, -1.0), (-0.5556, -0.8315, 1.0), (-0.7071, -0.7071, -1.0), (-0.7071, -0.7071, 1.0), (-0.8315, -0.5556, -1.0), (-0.8315, -0.5556, 1.0), (-0.9239, -0.3827, -1.0), (-0.9239, -0.3827, 1.0), (-0.9808, -0.1951, -1.0), (-0.9808, -0.1951, 1.0), (-1.0, 0.0, -1.0), (-1.0, 0.0, 1.0), (-0.9808, 0.1951, -1.0), (-0.9808, 0.1951, 1.0), (-0.9239, 0.3827, -1.0), (-0.9239, 0.3827, 1.0), (-0.8315, 0.5556, -1.0), (-0.8315, 0.5556, 1.0), (-0.7071, 0.7071, -1.0), (-0.7071, 0.7071, 1.0), (-0.5556, 0.8315, -1.0), (-0.5556, 0.8315, 1.0), (-0.3827, 0.9239, -1.0), (-0.3827, 0.9239, 1.0), (-0.1951, 0.9808, -1.0), (-0.1951, 0.9808, 1.0), (-1.048, 1.58, 1.084), (-1.182, 1.58, 3.034), (-0.8573, 1.561, 1.227), (-0.9922, 1.561, 3.177), (-0.6744, 1.504, 1.364), (-0.8093, 1.504, 3.314), (-0.5059, 1.411, 1.491), (-0.6407, 1.411, 3.441), (-0.3581, 1.287, 1.602), (-0.493, 1.287, 3.552), (-0.2369, 1.135, 1.693), (-0.3717, 1.135, 3.643), (-0.1468, 0.9626, 1.761), (-0.2816, 0.9626, 3.711), (-0.09128, 0.775, 1.803), (-0.2261, 0.775, 3.752), (-0.07255, 0.5799, 1.817), (-0.2074, 0.5799, 3.767), (-0.09128, 0.3848, 1.803), (-0.2261, 0.3848, 3.752), (-0.1468, 0.1972, 1.761), (-0.2816, 0.1972, 3.711), (-0.2369, 0.02433, 1.693), (-0.3717, 0.02433, 3.643), (-0.3581, -0.1272, 1.602), (-0.493, -0.1272, 3.552), (-0.5059, -0.2516, 1.491), (-0.6407, -0.2516, 3.441), (-0.6744, -0.344, 1.364), (-0.8093, -0.344, 3.314), (-0.8573, -0.4009, 1.227), (-0.9922, -0.4009, 3.177), (-1.048, -0.4201, 1.084), (-1.182, -0.4201, 3.034), (-1.238, -0.4009, 0.9413), (-1.373, -0.4009, 2.891), (-1.421, -0.344, 0.8039), (-1.556, -0.344, 2.754), (-1.589, -0.2516, 0.6772), (-1.724, -0.2516, 2.627), (-1.737, -0.1272, 0.5663), (-1.872, -0.1272, 2.516), (-1.858, 0.02433, 0.4752), (-1.993, 0.02433, 2.425), (-1.948, 0.1972, 0.4075), (-2.083, 0.1972, 2.357), (-2.004, 0.3848, 0.3658), (-2.139, 0.3848, 2.316), (-2.023, 0.5799, 0.3517), (-2.157, 0.5799, 2.302), (-2.004, 0.775, 0.3658), (-2.139, 0.775, 2.316), (-1.948, 0.9626, 0.4075), (-2.083, 0.9626, 2.357), (-1.858, 1.135, 0.4752), (-1.993, 1.135, 2.425), (-1.737, 1.287, 0.5663), (-1.872, 1.287, 2.516), (-1.589, 1.411, 0.6772), (-1.724, 1.411, 2.627), (-1.421, 1.504, 0.8039), (-1.556, 1.504, 2.754), (-1.238, 1.561, 0.9413), (-1.373, 1.561, 2.891), (1.164, 1.58, 0.6493), (1.446, 1.58, 2.42), (1.336, 1.561, 0.3502), (1.619, 1.561, 2.121), (1.502, 1.504, 0.06252), (1.785, 1.504, 1.833), (1.655, 1.411, -0.2026), (1.938, 1.411, 1.568), (1.789, 1.287, -0.435), (2.072, 1.287, 1.335), (1.9, 1.135, -0.6257), (2.182, 1.135, 1.145), (1.981, 0.9626, -0.7674), (2.264, 0.9626, 1.003), (2.032, 0.775, -0.8546), (2.314, 0.775, 0.9157), (2.049, 0.5799, -0.8841), (2.331, 0.5799, 0.8863), (2.032, 0.3848, -0.8546), (2.314, 0.3848, 0.9157), (1.981, 0.1972, -0.7674), (2.264, 0.1972, 1.003), (1.9, 0.02433, -0.6257), (2.182, 0.02433, 1.145), (1.789, -0.1272, -0.435), (2.072, -0.1272, 1.335), (1.655, -0.2516, -0.2026), (1.938, -0.2516, 1.568), (1.502, -0.344, 0.06252), (1.785, -0.344, 1.833), (1.336, -0.4009, 0.3502), (1.619, -0.4009, 2.121), (1.164, -0.4201, 0.6493), (1.446, -0.4201, 2.42), (0.9909, -0.4009, 0.9485), (1.273, -0.4009, 2.719), (0.8248, -0.344, 1.236), (1.107, -0.344, 3.006), (0.6718, -0.2516, 1.501), (0.9541, -0.2516, 3.272), (0.5376, -0.1272, 1.734), (0.82, -0.1272, 3.504), (0.4276, 0.02433, 1.924), (0.7099, 0.02433, 3.695), (0.3458, 0.1972, 2.066), (0.6281, 0.1972, 3.836), (0.2954, 0.3848, 2.153), (0.5777, 0.3848, 3.924), (0.2784, 0.5799, 2.183), (0.5607, 0.5799, 3.953), (0.2954, 0.775, 2.153), (0.5777, 0.775, 3.924), (0.3458, 0.9626, 2.066), (0.6281, 0.9626, 3.836), (0.4275, 1.135, 1.924), (0.7099, 1.135, 3.695), (0.5376, 1.287, 1.734), (0.82, 1.287, 3.504), (0.6718, 1.411, 1.501), (0.9541, 1.411, 3.272), (0.8248, 1.504, 1.236), (1.107, 1.504, 3.006), (0.9909, 1.561, 0.9485), (1.273, 1.561, 2.719), (0.0607, -0.06193, 3.94), (0.343, -0.2381, 5.602), (0.2334, -0.05019, 3.636), (0.5157, -0.2264, 5.298), (0.3994, -0.07499, 3.298), (0.6818, -0.2512, 4.96), (0.5525, -0.1354, 2.939), (0.8348, -0.3116, 4.602), (0.6866, -0.229, 2.573), (0.969, -0.4052, 4.235), (0.7967, -0.3523, 2.214), (1.079, -0.5285, 3.876), (0.8785, -0.5005, 1.875), (1.161, -0.6767, 3.537), (0.9289, -0.668, 1.57), (1.211, -0.8442, 3.232), (0.9459, -0.8482, 1.31), (1.228, -1.024, 2.972), (0.9289, -1.034, 1.105), (1.211, -1.211, 2.767), (0.8785, -1.219, 0.9639), (1.161, -1.395, 2.626), (0.7967, -1.396, 0.8912), (1.079, -1.572, 2.553), (0.6866, -1.557, 0.8899), (0.969, -1.733, 2.552), (0.5525, -1.697, 0.96), (0.8348, -1.873, 2.622), (0.3994, -1.81, 1.099), (0.6818, -1.986, 2.761), (0.2334, -1.892, 1.301), (0.5157, -2.068, 2.963), (0.0607, -1.94, 1.559), (0.343, -2.116, 3.221), (-0.112, -1.951, 1.863), (0.1704, -2.128, 3.525), (-0.278, -1.927, 2.201), (0.004303, -2.103, 3.863), (-0.4311, -1.866, 2.56), (-0.1487, -2.042, 4.222), (-0.5652, -1.773, 2.926), (-0.2829, -1.949, 4.588), (-0.6753, -1.649, 3.285), (-0.3929, -1.826, 4.948), (-0.7571, -1.501, 3.624), (-0.4747, -1.677, 5.286), (-0.8075, -1.334, 3.929), (-0.5251, -1.51, 5.592), (-0.8245, -1.153, 4.189), (-0.5421, -1.33, 5.851), (-0.8075, -0.9673, 4.394), (-0.5251, -1.144, 6.056), (-0.7571, -0.7825, 4.535), (-0.4747, -0.9587, 6.197), (-0.6753, -0.6061, 4.608), (-0.3929, -0.7823, 6.27), (-0.5652, -0.4448, 4.609), (-0.2829, -0.621, 6.271), (-0.4311, -0.3049, 4.539), (-0.1487, -0.4811, 6.201), (-0.278, -0.1918, 4.4), (0.004303, -0.368, 6.062), (-0.112, -0.1097, 4.198), (0.1704, -0.2859, 5.86), (0.06394, 2.844, -0.7014), (0.09921, 3.129, 1.035), (0.2597, 2.841, -0.7394), (0.295, 3.127, 0.9967), (0.4528, 2.806, -0.7116), (0.488, 3.091, 1.024), (0.6357, 2.738, -0.619), (0.671, 3.023, 1.117), (0.8014, 2.641, -0.4652), (0.8367, 2.926, 1.271), (0.9436, 2.519, -0.2561), (0.9789, 2.804, 1.48), (1.057, 2.375, 0.0002348), (1.092, 2.661, 1.736), (1.137, 2.217, 0.294), (1.172, 2.502, 2.03), (1.18, 2.049, 0.6139), (1.215, 2.334, 2.35), (1.186, 1.879, 0.9475), (1.221, 2.164, 2.684), (1.153, 1.712, 1.282), (1.188, 1.997, 3.018), (1.083, 1.556, 1.605), (1.118, 1.841, 3.341), (0.9783, 1.415, 1.904), (1.014, 1.7, 3.64), (0.8437, 1.297, 2.166), (0.8789, 1.582, 3.903), (0.6839, 1.204, 2.383), (0.7191, 1.489, 4.12), (0.505, 1.141, 2.546), (0.5403, 1.426, 4.282), (0.3141, 1.111, 2.649), (0.3494, 1.396, 4.385), (0.1183, 1.113, 2.687), (0.1536, 1.398, 4.423), (-0.07475, 1.149, 2.659), (-0.03947, 1.434, 4.395), (-0.2577, 1.217, 2.566), (-0.2224, 1.502, 4.302), (-0.4234, 1.314, 2.412), (-0.3881, 1.599, 4.148), (-0.5656, 1.436, 2.203), (-0.5304, 1.721, 3.939), (-0.6789, 1.579, 1.947), (-0.6436, 1.865, 3.683), (-0.7587, 1.738, 1.653), (-0.7234, 2.023, 3.389), (-0.8022, 1.906, 1.333), (-0.7669, 2.191, 3.069), (-0.8075, 2.076, 0.9997), (-0.7722, 2.361, 2.736), (-0.7746, 2.243, 0.665), (-0.7393, 2.528, 2.401), (-0.7046, 2.399, 0.3422), (-0.6693, 2.684, 2.078), (-0.6003, 2.539, 0.04359), (-0.565, 2.825, 1.78), (-0.4657, 2.658, -0.2192), (-0.4304, 2.943, 1.517), (-0.3058, 2.751, -0.4362), (-0.2706, 3.036, 1.3), (-0.127, 2.813, -0.599), (-0.09175, 3.099, 1.137), (-1.22, 0.2526, 3.814), (-1.336, 0.2338, 5.776), (-1.033, 0.2051, 3.928), (-1.149, 0.1864, 5.89), (-0.8596, 0.1216, 4.03), (-0.9756, 0.1028, 5.992), (-0.7057, 0.005048, 4.116), (-0.8218, -0.01372, 6.078), (-0.5774, -0.1399, 4.181), (-0.6935, -0.1587, 6.143), (-0.4796, -0.3077, 4.225), (-0.5957, -0.3265, 6.187), (-0.4161, -0.492, 4.245), (-0.5321, -0.5107, 6.207), (-0.3892, -0.6855, 4.24), (-0.5053, -0.7043, 6.202), (-0.4001, -0.881, 4.211), (-0.5161, -0.8998, 6.173), (-0.4483, -1.071, 4.158), (-0.5643, -1.09, 6.12), (-0.5319, -1.248, 4.084), (-0.648, -1.267, 6.046), (-0.6478, -1.405, 3.992), (-0.7639, -1.424, 5.954), (-0.7915, -1.537, 3.884), (-0.9075, -1.555, 5.846), (-0.9574, -1.637, 3.766), (-1.073, -1.656, 5.728), (-1.139, -1.703, 3.642), (-1.255, -1.722, 5.604), (-1.33, -1.732, 3.516), (-1.446, -1.751, 5.478), (-1.522, -1.723, 3.393), (-1.638, -1.742, 5.355), (-1.709, -1.675, 3.279), (-1.825, -1.694, 5.241), (-1.882, -1.592, 3.177), (-1.998, -1.61, 5.139), (-2.036, -1.475, 3.091), (-2.152, -1.494, 5.053), (-2.165, -1.33, 3.026), (-2.281, -1.349, 4.988), (-2.262, -1.162, 2.982), (-2.378, -1.181, 4.944), (-2.326, -0.9782, 2.962), (-2.442, -0.997, 4.924), (-2.353, -0.7846, 2.967), (-2.469, -0.8034, 4.929), (-2.342, -0.5891, 2.996), (-2.458, -0.6079, 4.958), (-2.294, -0.3993, 3.049), (-2.41, -0.418, 5.011), (-2.21, -0.2223, 3.123), (-2.326, -0.2411, 5.085), (-2.094, -0.06502, 3.216), (-2.21, -0.08378, 5.178), (-1.95, 0.0665, 3.323), (-2.067, 0.04773, 5.285), (-1.785, 0.1672, 3.441), (-1.901, 0.1484, 5.403), (-1.603, 0.2333, 3.565), (-1.719, 0.2145, 5.527), (-1.412, 0.2621, 3.691), (-1.528, 0.2433, 5.653), (-1.842, 2.534, 1.557), (-2.005, 2.657, 3.437), (-1.654, 2.531, 1.736), (-1.817, 2.653, 3.616), (-1.472, 2.491, 1.939), (-1.635, 2.613, 3.819), (-1.303, 2.415, 2.157), (-1.466, 2.537, 4.037), (-1.154, 2.306, 2.382), (-1.316, 2.428, 4.262), (-1.03, 2.168, 2.606), (-1.193, 2.29, 4.486), (-0.9366, 2.007, 2.819), (-1.099, 2.129, 4.699), (-0.8769, 1.829, 3.014), (-1.04, 1.951, 4.894), (-0.8533, 1.64, 3.183), (-1.016, 1.763, 5.062), (-0.8667, 1.449, 3.319), (-1.029, 1.571, 5.199), (-0.9166, 1.262, 3.418), (-1.079, 1.384, 5.298), (-1.001, 1.086, 3.475), (-1.164, 1.208, 5.355), (-1.117, 0.9285, 3.489), (-1.28, 1.051, 5.369), (-1.26, 0.7953, 3.459), (-1.422, 0.9176, 5.338), (-1.424, 0.6914, 3.385), (-1.586, 0.8138, 5.265), (-1.603, 0.621, 3.272), (-1.766, 0.7434, 5.151), (-1.79, 0.5867, 3.122), (-1.953, 0.7091, 5.002), (-1.979, 0.5898, 2.943), (-2.141, 0.7121, 4.822), (-2.161, 0.6302, 2.74), (-2.324, 0.7525, 4.62), (-2.33, 0.7063, 2.522), (-2.492, 0.8287, 4.402), (-2.479, 0.8153, 2.297), (-2.642, 0.9376, 4.176), (-2.603, 0.9529, 2.073), (-2.765, 1.075, 3.953), (-2.696, 1.114, 1.86), (-2.859, 1.236, 3.74), (-2.756, 1.292, 1.665), (-2.919, 1.414, 3.545), (-2.779, 1.48, 1.496), (-2.942, 1.603, 3.376), (-2.766, 1.672, 1.36), (-2.929, 1.794, 3.24), (-2.716, 1.859, 1.261), (-2.879, 1.981, 3.141), (-2.632, 2.035, 1.204), (-2.794, 2.157, 3.083), (-2.516, 2.192, 1.19), (-2.678, 2.315, 3.07), (-2.373, 2.326, 1.22), (-2.536, 2.448, 3.1), (-2.209, 2.429, 1.294), (-2.372, 2.552, 3.174), (-2.03, 2.5, 1.407), (-2.192, 2.622, 3.287), (-0.4915, 1.508, 4.229), (-0.3869, 1.663, 6.125), (-0.2984, 1.5, 4.121), (-0.1938, 1.655, 6.016), (-0.1082, 1.456, 4.05), (-0.003623, 1.611, 5.945), (0.07156, 1.377, 4.02), (0.1762, 1.532, 5.915), (0.2341, 1.266, 4.031), (0.3387, 1.421, 5.926), (0.3731, 1.127, 4.083), (0.4777, 1.283, 5.979), (0.4832, 0.9664, 4.175), (0.5878, 1.121, 6.07), (0.5602, 0.7892, 4.302), (0.6648, 0.9443, 6.198), (0.6013, 0.6027, 4.46), (0.7058, 0.7578, 6.356), (0.6046, 0.414, 4.642), (0.7092, 0.5692, 6.538), (0.5703, 0.2305, 4.843), (0.6749, 0.3856, 6.738), (0.4994, 0.059, 5.053), (0.604, 0.2141, 6.949), (0.3949, -0.09373, 5.265), (0.4995, 0.06139, 7.161), (0.2607, -0.2219, 5.471), (0.3653, -0.06675, 7.367), (0.102, -0.3205, 5.663), (0.2066, -0.1654, 7.558), (-0.07523, -0.3858, 5.833), (0.02936, -0.2307, 7.728), (-0.2641, -0.4153, 5.975), (-0.1595, -0.2602, 7.87), (-0.4572, -0.4078, 6.083), (-0.3526, -0.2527, 7.979), (-0.6474, -0.3637, 6.154), (-0.5428, -0.2086, 8.05), (-0.8272, -0.2846, 6.184), (-0.7226, -0.1295, 8.08), (-0.9897, -0.1736, 6.173), (-0.8851, -0.01846, 8.069), (-1.129, -0.03489, 6.121), (-1.024, 0.1202, 8.016), (-1.239, 0.1261, 6.029), (-1.134, 0.2812, 7.925), (-1.316, 0.3033, 5.902), (-1.211, 0.4584, 7.798), (-1.357, 0.4898, 5.744), (-1.252, 0.6449, 7.64), (-1.36, 0.6785, 5.561), (-1.256, 0.8336, 7.457), (-1.326, 0.8621, 5.361), (-1.221, 1.017, 7.257), (-1.255, 1.034, 5.151), (-1.15, 1.189, 7.046), (-1.151, 1.186, 4.939), (-1.046, 1.341, 6.834), (-1.016, 1.314, 4.733), (-0.9117, 1.469, 6.629), (-0.8576, 1.413, 4.541), (-0.753, 1.568, 6.437), (-0.6804, 1.478, 4.371), (-0.5758, 1.633, 6.267)], [], [(0, 1, 3, 2), (2, 3, 5, 4), (4, 5, 7, 6), (6, 7, 9, 8), (8, 9, 11, 10), (10, 11, 13, 12), (12, 13, 15, 14), (14, 15, 17, 16), (16, 17, 19, 18), (18, 19, 21, 20), (20, 21, 23, 22), (22, 23, 25, 24), (24, 25, 27, 26), (26, 27, 29, 28), (28, 29, 31, 30), (30, 31, 33, 32), (32, 33, 35, 34), (34, 35, 37, 36), (36, 37, 39, 38), (38, 39, 41, 40), (40, 41, 43, 42), (42, 43, 45, 44), (44, 45, 47, 46), (46, 47, 49, 48), (48, 49, 51, 50), (50, 51, 53, 52), (52, 53, 55, 54), (54, 55, 57, 56), (56, 57, 59, 58), (58, 59, 61, 60), (3, 1, 63, 61, 59, 57, 55, 53, 51, 49, 47, 45, 43, 41, 39, 37, 35, 33, 31, 29, 27, 25, 23, 21, 19, 17, 15, 13, 11, 9, 7, 5), (60, 61, 63, 62), (62, 63, 1, 0), (0, 2, 4, 6, 8, 10, 12, 14, 16, 18, 20, 22, 24, 26, 28, 30, 32, 34, 36, 38, 40, 42, 44, 46, 48, 50, 52, 54, 56, 58, 60, 62), (64, 65, 67, 66), (66, 67, 69, 68), (68, 69, 71, 70), (70, 71, 73, 72), (72, 73, 75, 74), (74, 75, 77, 76), (76, 77, 79, 78), (78, 79, 81, 80), (80, 81, 83, 82), (82, 83, 85, 84), (84, 85, 87, 86), (86, 87, 89, 88), (88, 89, 91, 90), (90, 91, 93, 92), (92, 93, 95, 94), (94, 95, 97, 96), (96, 97, 99, 98), (98, 99, 101, 100), (100, 101, 103, 102), (102, 103, 105, 104), (104, 105, 107, 106), (106, 107, 109, 108), (108, 109, 111, 110), (110, 111, 113, 112), (112, 113, 115, 114), (114, 115, 117, 116), (116, 117, 119, 118), (118, 119, 121, 120), (120, 121, 123, 122), (122, 123, 125, 124), (67, 65, 127, 125, 123, 121, 119, 117, 115, 113, 111, 109, 107, 105, 103, 101, 99, 97, 95, 93, 91, 89, 87, 85, 83, 81, 79, 77, 75, 73, 71, 69), (124, 125, 127, 126), (126, 127, 65, 64), (64, 66, 68, 70, 72, 74, 76, 78, 80, 82, 84, 86, 88, 90, 92, 94, 96, 98, 100, 102, 104, 106, 108, 110, 112, 114, 116, 118, 120, 122, 124, 126), (128, 129, 131, 130), (130, 131, 133, 132), (132, 133, 135, 134), (134, 135, 137, 136), (136, 137, 139, 138), (138, 139, 141, 140), (140, 141, 143, 142), (142, 143, 145, 144), (144, 145, 147, 146), (146, 147, 149, 148), (148, 149, 151, 150), (150, 151, 153, 152), (152, 153, 155, 154), (154, 155, 157, 156), (156, 157, 159, 158), (158, 159, 161, 160), (160, 161, 163, 162), (162, 163, 165, 164), (164, 165, 167, 166), (166, 167, 169, 168), (168, 169, 171, 170), (170, 171, 173, 172), (172, 173, 175, 174), (174, 175, 177, 176), (176, 177, 179, 178), (178, 179, 181, 180), (180, 181, 183, 182), (182, 183, 185, 184), (184, 185, 187, 186), (186, 187, 189, 188), (131, 129, 191, 189, 187, 185, 183, 181, 179, 177, 175, 173, 171, 169, 167, 165, 163, 161, 159, 157, 155, 153, 151, 149, 147, 145, 143, 141, 139, 137, 135, 133), (188, 189, 191, 190), (190, 191, 129, 128), (128, 130, 132, 134, 136, 138, 140, 142, 144, 146, 148, 150, 152, 154, 156, 158, 160, 162, 164, 166, 168, 170, 172, 174, 176, 178, 180, 182, 184, 186, 188, 190), (192, 193, 195, 194), (194, 195, 197, 196), (196, 197, 199, 198), (198, 199, 201, 200), (200, 201, 203, 202), (202, 203, 205, 204), (204, 205, 207, 206), (206, 207, 209, 208), (208, 209, 211, 210), (210, 211, 213, 212), (212, 213, 215, 214), (214, 215, 217, 216), (216, 217, 219, 218), (218, 219, 221, 220), (220, 221, 223, 222), (222, 223, 225, 224), (224, 225, 227, 226), (226, 227, 229, 228), (228, 229, 231, 230), (230, 231, 233, 232), (232, 233, 235, 234), (234, 235, 237, 236), (236, 237, 239, 238), (238, 239, 241, 240), (240, 241, 243, 242), (242, 243, 245, 244), (244, 245, 247, 246), (246, 247, 249, 248), (248, 249, 251, 250), (250, 251, 253, 252), (195, 193, 255, 253, 251, 249, 247, 245, 243, 241, 239, 237, 235, 233, 231, 229, 227, 225, 223, 221, 219, 217, 215, 213, 211, 209, 207, 205, 203, 201, 199, 197), (252, 253, 255, 254), (254, 255, 193, 192), (192, 194, 196, 198, 200, 202, 204, 206, 208, 210, 212, 214, 216, 218, 220, 222, 224, 226, 228, 230, 232, 234, 236, 238, 240, 242, 244, 246, 248, 250, 252, 254), (256, 257, 259, 258), (258, 259, 261, 260), (260, 261, 263, 262), (262, 263, 265, 264), (264, 265, 267, 266), (266, 267, 269, 268), (268, 269, 271, 270), (270, 271, 273, 272), (272, 273, 275, 274), (274, 275, 277, 276), (276, 277, 279, 278), (278, 279, 281, 280), (280, 281, 283, 282), (282, 283, 285, 284), (284, 285, 287, 286), (286, 287, 289, 288), (288, 289, 291, 290), (290, 291, 293, 292), (292, 293, 295, 294), (294, 295, 297, 296), (296, 297, 299, 298), (298, 299, 301, 300), (300, 301, 303, 302), (302, 303, 305, 304), (304, 305, 307, 306), (306, 307, 309, 308), (308, 309, 311, 310), (310, 311, 313, 312), (312, 313, 315, 314), (314, 315, 317, 316), (259, 257, 319, 317, 315, 313, 311, 309, 307, 305, 303, 301, 299, 297, 295, 293, 291, 289, 287, 285, 283, 281, 279, 277, 275, 273, 271, 269, 267, 265, 263, 261), (316, 317, 319, 318), (318, 319, 257, 256), (256, 258, 260, 262, 264, 266, 268, 270, 272, 274, 276, 278, 280, 282, 284, 286, 288, 290, 292, 294, 296, 298, 300, 302, 304, 306, 308, 310, 312, 314, 316, 318), (320, 321, 323, 322), (322, 323, 325, 324), (324, 325, 327, 326), (326, 327, 329, 328), (328, 329, 331, 330), (330, 331, 333, 332), (332, 333, 335, 334), (334, 335, 337, 336), (336, 337, 339, 338), (338, 339, 341, 340), (340, 341, 343, 342), (342, 343, 345, 344), (344, 345, 347, 346), (346, 347, 349, 348), (348, 349, 351, 350), (350, 351, 353, 352), (352, 353, 355, 354), (354, 355, 357, 356), (356, 357, 359, 358), (358, 359, 361, 360), (360, 361, 363, 362), (362, 363, 365, 364), (364, 365, 367, 366), (366, 367, 369, 368), (368, 369, 371, 370), (370, 371, 373, 372), (372, 373, 375, 374), (374, 375, 377, 376), (376, 377, 379, 378), (378, 379, 381, 380), (323, 321, 383, 381, 379, 377, 375, 373, 371, 369, 367, 365, 363, 361, 359, 357, 355, 353, 351, 349, 347, 345, 343, 341, 339, 337, 335, 333, 331, 329, 327, 325), (380, 381, 383, 382), (382, 383, 321, 320), (320, 322, 324, 326, 328, 330, 332, 334, 336, 338, 340, 342, 344, 346, 348, 350, 352, 354, 356, 358, 360, 362, 364, 366, 368, 370, 372, 374, 376, 378, 380, 382), (384, 385, 387, 386), (386, 387, 389, 388), (388, 389, 391, 390), (390, 391, 393, 392), (392, 393, 395, 394), (394, 395, 397, 396), (396, 397, 399, 398), (398, 399, 401, 400), (400, 401, 403, 402), (402, 403, 405, 404), (404, 405, 407, 406), (406, 407, 409, 408), (408, 409, 411, 410), (410, 411, 413, 412), (412, 413, 415, 414), (414, 415, 417, 416), (416, 417, 419, 418), (418, 419, 421, 420), (420, 421, 423, 422), (422, 423, 425, 424), (424, 425, 427, 426), (426, 427, 429, 428), (428, 429, 431, 430), (430, 431, 433, 432), (432, 433, 435, 434), (434, 435, 437, 436), (436, 437, 439, 438), (438, 439, 441, 440), (440, 441, 443, 442), (442, 443, 445, 444), (387, 385, 447, 445, 443, 441, 439, 437, 435, 433, 431, 429, 427, 425, 423, 421, 419, 417, 415, 413, 411, 409, 407, 405, 403, 401, 399, 397, 395, 393, 391, 389), (444, 445, 447, 446), (446, 447, 385, 384), (384, 386, 388, 390, 392, 394, 396, 398, 400, 402, 404, 406, 408, 410, 412, 414, 416, 418, 420, 422, 424, 426, 428, 430, 432, 434, 436, 438, 440, 442, 444, 446), (448, 449, 451, 450), (450, 451, 453, 452), (452, 453, 455, 454), (454, 455, 457, 456), (456, 457, 459, 458), (458, 459, 461, 460), (460, 461, 463, 462), (462, 463, 465, 464), (464, 465, 467, 466), (466, 467, 469, 468), (468, 469, 471, 470), (470, 471, 473, 472), (472, 473, 475, 474), (474, 475, 477, 476), (476, 477, 479, 478), (478, 479, 481, 480), (480, 481, 483, 482), (482, 483, 485, 484), (484, 485, 487, 486), (486, 487, 489, 488), (488, 489, 491, 490), (490, 491, 493, 492), (492, 493, 495, 494), (494, 495, 497, 496), (496, 497, 499, 498), (498, 499, 501, 500), (500, 501, 503, 502), (502, 503, 505, 504), (504, 505, 507, 506), (506, 507, 509, 508), (451, 449, 511, 509, 507, 505, 503, 501, 499, 497, 495, 493, 491, 489, 487, 485, 483, 481, 479, 477, 475, 473, 471, 469, 467, 465, 463, 461, 459, 457, 455, 453), (508, 509, 511, 510), (510, 511, 449, 448), (448, 450, 452, 454, 456, 458, 460, 462, 464, 466, 468, 470, 472, 474, 476, 478, 480, 482, 484, 486, 488, 490, 492, 494, 496, 498, 500, 502, 504, 506, 508, 510)])
me_cylinder.polygons.foreach_set('use_smooth', [True] * 272)
_uv = me_cylinder.uv_layers.new(name='UVMap')
_uv.uv.foreach_set('vector', [1.0, 0.5, 1.0, 1.0, 0.9688, 1.0, 0.9688, 0.5, 0.9688, 0.5, 0.9688, 1.0, 0.9375, 1.0, 0.9375, 0.5, 0.9375, 0.5, 0.9375, 1.0, 0.9062, 1.0, 0.9062, 0.5, 0.9062, 0.5, 0.9062, 1.0, 0.875, 1.0, 0.875, 0.5, 0.875, 0.5, 0.875, 1.0, 0.8438, 1.0, 0.8438, 0.5, 0.8438, 0.5, 0.8438, 1.0, 0.8125, 1.0, 0.8125, 0.5, 0.8125, 0.5, 0.8125, 1.0, 0.7812, 1.0, 0.7812, 0.5, 0.7812, 0.5, 0.7812, 1.0, 0.75, 1.0, 0.75, 0.5, 0.75, 0.5, 0.75, 1.0, 0.7188, 1.0, 0.7188, 0.5, 0.7188, 0.5, 0.7188, 1.0, 0.6875, 1.0, 0.6875, 0.5, 0.6875, 0.5, 0.6875, 1.0, 0.6562, 1.0, 0.6562, 0.5, 0.6562, 0.5, 0.6562, 1.0, 0.625, 1.0, 0.625, 0.5, 0.625, 0.5, 0.625, 1.0, 0.5938, 1.0, 0.5938, 0.5, 0.5938, 0.5, 0.5938, 1.0, 0.5625, 1.0, 0.5625, 0.5, 0.5625, 0.5, 0.5625, 1.0, 0.5312, 1.0, 0.5312, 0.5, 0.5312, 0.5, 0.5312, 1.0, 0.5, 1.0, 0.5, 0.5, 0.5, 0.5, 0.5, 1.0, 0.4688, 1.0, 0.4688, 0.5, 0.4688, 0.5, 0.4688, 1.0, 0.4375, 1.0, 0.4375, 0.5, 0.4375, 0.5, 0.4375, 1.0, 0.4062, 1.0, 0.4062, 0.5, 0.4062, 0.5, 0.4062, 1.0, 0.375, 1.0, 0.375, 0.5, 0.375, 0.5, 0.375, 1.0, 0.3438, 1.0, 0.3438, 0.5, 0.3438, 0.5, 0.3438, 1.0, 0.3125, 1.0, 0.3125, 0.5, 0.3125, 0.5, 0.3125, 1.0, 0.2812, 1.0, 0.2812, 0.5, 0.2812, 0.5, 0.2812, 1.0, 0.25, 1.0, 0.25, 0.5, 0.25, 0.5, 0.25, 1.0, 0.2188, 1.0, 0.2188, 0.5, 0.2188, 0.5, 0.2188, 1.0, 0.1875, 1.0, 0.1875, 0.5, 0.1875, 0.5, 0.1875, 1.0, 0.1562, 1.0, 0.1562, 0.5, 0.1562, 0.5, 0.1562, 1.0, 0.125, 1.0, 0.125, 0.5, 0.125, 0.5, 0.125, 1.0, 0.09375, 1.0, 0.09375, 0.5, 0.09375, 0.5, 0.09375, 1.0, 0.0625, 1.0, 0.0625, 0.5, 0.5933, 0.9403, 0.5042, 0.9491, 0.4151, 0.9403, 0.3294, 0.9143, 0.2505, 0.8722, 0.1813, 0.8154, 0.1245, 0.7462, 0.08233, 0.6672, 0.05635, 0.5816, 0.04757, 0.4925, 0.05635, 0.4034, 0.08233, 0.3178, 0.1245, 0.2388, 0.1813, 0.1696, 0.2505, 0.1128, 0.3294, 0.07064, 0.4151, 0.04466, 0.5042, 0.03588, 0.5933, 0.04466, 0.6789, 0.07064, 0.7579, 0.1128, 0.8271, 0.1696, 0.8838, 0.2388, 0.926, 0.3178, 0.952, 0.4034, 0.9608, 0.4925, 0.952, 0.5816, 0.926, 0.6672, 0.8838, 0.7462, 0.8271, 0.8154, 0.7579, 0.8722, 0.6789, 0.9143, 0.0625, 0.5, 0.0625, 1.0, 0.03125, 1.0, 0.03125, 0.5, 0.03125, 0.5, 0.03125, 1.0, 0.0, 1.0, 0.0, 0.5, 0.75, 0.49, 0.7968, 0.4854, 0.8418, 0.4717, 0.8833, 0.4496, 0.9197, 0.4197, 0.9496, 0.3833, 0.9717, 0.3418, 0.9854, 0.2968, 0.99, 0.25, 0.9854, 0.2032, 0.9717, 0.1582, 0.9496, 0.1167, 0.9197, 0.08029, 0.8833, 0.05045, 0.8418, 0.02827, 0.7968, 0.01461, 0.75, 0.01, 0.7032, 0.01461, 0.6582, 0.02827, 0.6167, 0.05045, 0.5803, 0.08029, 0.5504, 0.1167, 0.5283, 0.1582, 0.5146, 0.2032, 0.51, 0.25, 0.5146, 0.2968, 0.5283, 0.3418, 0.5504, 0.3833, 0.5803, 0.4197, 0.6167, 0.4496, 0.6582, 0.4717, 0.7032, 0.4854, 1.0, 0.5, 1.0, 1.0, 0.9688, 1.0, 0.9688, 0.5, 0.9688, 0.5, 0.9688, 1.0, 0.9375, 1.0, 0.9375, 0.5, 0.9375, 0.5, 0.9375, 1.0, 0.9062, 1.0, 0.9062, 0.5, 0.9062, 0.5, 0.9062, 1.0, 0.875, 1.0, 0.875, 0.5, 0.875, 0.5, 0.875, 1.0, 0.8438, 1.0, 0.8438, 0.5, 0.8438, 0.5, 0.8438, 1.0, 0.8125, 1.0, 0.8125, 0.5, 0.8125, 0.5, 0.8125, 1.0, 0.7812, 1.0, 0.7812, 0.5, 0.7812, 0.5, 0.7812, 1.0, 0.75, 1.0, 0.75, 0.5, 0.75, 0.5, 0.75, 1.0, 0.7188, 1.0, 0.7188, 0.5, 0.7188, 0.5, 0.7188, 1.0, 0.6875, 1.0, 0.6875, 0.5, 0.6875, 0.5, 0.6875, 1.0, 0.6562, 1.0, 0.6562, 0.5, 0.6562, 0.5, 0.6562, 1.0, 0.625, 1.0, 0.625, 0.5, 0.625, 0.5, 0.625, 1.0, 0.5938, 1.0, 0.5938, 0.5, 0.5938, 0.5, 0.5938, 1.0, 0.5625, 1.0, 0.5625, 0.5, 0.5625, 0.5, 0.5625, 1.0, 0.5312, 1.0, 0.5312, 0.5, 0.5312, 0.5, 0.5312, 1.0, 0.5, 1.0, 0.5, 0.5, 0.5, 0.5, 0.5, 1.0, 0.4688, 1.0, 0.4688, 0.5, 0.4688, 0.5, 0.4688, 1.0, 0.4375, 1.0, 0.4375, 0.5, 0.4375, 0.5, 0.4375, 1.0, 0.4062, 1.0, 0.4062, 0.5, 0.4062, 0.5, 0.4062, 1.0, 0.375, 1.0, 0.375, 0.5, 0.375, 0.5, 0.375, 1.0, 0.3438, 1.0, 0.3438, 0.5, 0.3438, 0.5, 0.3438, 1.0, 0.3125, 1.0, 0.3125, 0.5, 0.3125, 0.5, 0.3125, 1.0, 0.2812, 1.0, 0.2812, 0.5, 0.2812, 0.5, 0.2812, 1.0, 0.25, 1.0, 0.25, 0.5, 0.25, 0.5, 0.25, 1.0, 0.2188, 1.0, 0.2188, 0.5, 0.2188, 0.5, 0.2188, 1.0, 0.1875, 1.0, 0.1875, 0.5, 0.1875, 0.5, 0.1875, 1.0, 0.1562, 1.0, 0.1562, 0.5, 0.1562, 0.5, 0.1562, 1.0, 0.125, 1.0, 0.125, 0.5, 0.125, 0.5, 0.125, 1.0, 0.09375, 1.0, 0.09375, 0.5, 0.09375, 0.5, 0.09375, 1.0, 0.0625, 1.0, 0.0625, 0.5, 0.5933, 0.9403, 0.5042, 0.9491, 0.4151, 0.9403, 0.3294, 0.9143, 0.2505, 0.8722, 0.1813, 0.8154, 0.1245, 0.7462, 0.08233, 0.6672, 0.05635, 0.5816, 0.04757, 0.4925, 0.05635, 0.4034, 0.08233, 0.3178, 0.1245, 0.2388, 0.1813, 0.1696, 0.2505, 0.1128, 0.3294, 0.07064, 0.4151, 0.04466, 0.5042, 0.03588, 0.5933, 0.04466, 0.6789, 0.07064, 0.7579, 0.1128, 0.8271, 0.1696, 0.8838, 0.2388, 0.926, 0.3178, 0.952, 0.4034, 0.9608, 0.4925, 0.952, 0.5816, 0.926, 0.6672, 0.8838, 0.7462, 0.8271, 0.8154, 0.7579, 0.8722, 0.6789, 0.9143, 0.0625, 0.5, 0.0625, 1.0, 0.03125, 1.0, 0.03125, 0.5, 0.03125, 0.5, 0.03125, 1.0, 0.0, 1.0, 0.0, 0.5, 0.75, 0.49, 0.7968, 0.4854, 0.8418, 0.4717, 0.8833, 0.4496, 0.9197, 0.4197, 0.9496, 0.3833, 0.9717, 0.3418, 0.9854, 0.2968, 0.99, 0.25, 0.9854, 0.2032, 0.9717, 0.1582, 0.9496, 0.1167, 0.9197, 0.08029, 0.8833, 0.05045, 0.8418, 0.02827, 0.7968, 0.01461, 0.75, 0.01, 0.7032, 0.01461, 0.6582, 0.02827, 0.6167, 0.05045, 0.5803, 0.08029, 0.5504, 0.1167, 0.5283, 0.1582, 0.5146, 0.2032, 0.51, 0.25, 0.5146, 0.2968, 0.5283, 0.3418, 0.5504, 0.3833, 0.5803, 0.4197, 0.6167, 0.4496, 0.6582, 0.4717, 0.7032, 0.4854, 1.0, 0.5, 1.0, 1.0, 0.9688, 1.0, 0.9688, 0.5, 0.9688, 0.5, 0.9688, 1.0, 0.9375, 1.0, 0.9375, 0.5, 0.9375, 0.5, 0.9375, 1.0, 0.9062, 1.0, 0.9062, 0.5, 0.9062, 0.5, 0.9062, 1.0, 0.875, 1.0, 0.875, 0.5, 0.875, 0.5, 0.875, 1.0, 0.8438, 1.0, 0.8438, 0.5, 0.8438, 0.5, 0.8438, 1.0, 0.8125, 1.0, 0.8125, 0.5, 0.8125, 0.5, 0.8125, 1.0, 0.7812, 1.0, 0.7812, 0.5, 0.7812, 0.5, 0.7812, 1.0, 0.75, 1.0, 0.75, 0.5, 0.75, 0.5, 0.75, 1.0, 0.7188, 1.0, 0.7188, 0.5, 0.7188, 0.5, 0.7188, 1.0, 0.6875, 1.0, 0.6875, 0.5, 0.6875, 0.5, 0.6875, 1.0, 0.6562, 1.0, 0.6562, 0.5, 0.6562, 0.5, 0.6562, 1.0, 0.625, 1.0, 0.625, 0.5, 0.625, 0.5, 0.625, 1.0, 0.5938, 1.0, 0.5938, 0.5, 0.5938, 0.5, 0.5938, 1.0, 0.5625, 1.0, 0.5625, 0.5, 0.5625, 0.5, 0.5625, 1.0, 0.5312, 1.0, 0.5312, 0.5, 0.5312, 0.5, 0.5312, 1.0, 0.5, 1.0, 0.5, 0.5, 0.5, 0.5, 0.5, 1.0, 0.4688, 1.0, 0.4688, 0.5, 0.4688, 0.5, 0.4688, 1.0, 0.4375, 1.0, 0.4375, 0.5, 0.4375, 0.5, 0.4375, 1.0, 0.4062, 1.0, 0.4062, 0.5, 0.4062, 0.5, 0.4062, 1.0, 0.375, 1.0, 0.375, 0.5, 0.375, 0.5, 0.375, 1.0, 0.3438, 1.0, 0.3438, 0.5, 0.3438, 0.5, 0.3438, 1.0, 0.3125, 1.0, 0.3125, 0.5, 0.3125, 0.5, 0.3125, 1.0, 0.2812, 1.0, 0.2812, 0.5, 0.2812, 0.5, 0.2812, 1.0, 0.25, 1.0, 0.25, 0.5, 0.25, 0.5, 0.25, 1.0, 0.2188, 1.0, 0.2188, 0.5, 0.2188, 0.5, 0.2188, 1.0, 0.1875, 1.0, 0.1875, 0.5, 0.1875, 0.5, 0.1875, 1.0, 0.1562, 1.0, 0.1562, 0.5, 0.1562, 0.5, 0.1562, 1.0, 0.125, 1.0, 0.125, 0.5, 0.125, 0.5, 0.125, 1.0, 0.09375, 1.0, 0.09375, 0.5, 0.09375, 0.5, 0.09375, 1.0, 0.0625, 1.0, 0.0625, 0.5, 0.5933, 0.9403, 0.5042, 0.9491, 0.4151, 0.9403, 0.3294, 0.9143, 0.2505, 0.8722, 0.1813, 0.8154, 0.1245, 0.7462, 0.08233, 0.6672, 0.05635, 0.5816, 0.04757, 0.4925, 0.05635, 0.4034, 0.08233, 0.3178, 0.1245, 0.2388, 0.1813, 0.1696, 0.2505, 0.1128, 0.3294, 0.07064, 0.4151, 0.04466, 0.5042, 0.03588, 0.5933, 0.04466, 0.6789, 0.07064, 0.7579, 0.1128, 0.8271, 0.1696, 0.8838, 0.2388, 0.926, 0.3178, 0.952, 0.4034, 0.9608, 0.4925, 0.952, 0.5816, 0.926, 0.6672, 0.8838, 0.7462, 0.8271, 0.8154, 0.7579, 0.8722, 0.6789, 0.9143, 0.0625, 0.5, 0.0625, 1.0, 0.03125, 1.0, 0.03125, 0.5, 0.03125, 0.5, 0.03125, 1.0, 0.0, 1.0, 0.0, 0.5, 0.75, 0.49, 0.7968, 0.4854, 0.8418, 0.4717, 0.8833, 0.4496, 0.9197, 0.4197, 0.9496, 0.3833, 0.9717, 0.3418, 0.9854, 0.2968, 0.99, 0.25, 0.9854, 0.2032, 0.9717, 0.1582, 0.9496, 0.1167, 0.9197, 0.08029, 0.8833, 0.05045, 0.8418, 0.02827, 0.7968, 0.01461, 0.75, 0.01, 0.7032, 0.01461, 0.6582, 0.02827, 0.6167, 0.05045, 0.5803, 0.08029, 0.5504, 0.1167, 0.5283, 0.1582, 0.5146, 0.2032, 0.51, 0.25, 0.5146, 0.2968, 0.5283, 0.3418, 0.5504, 0.3833, 0.5803, 0.4197, 0.6167, 0.4496, 0.6582, 0.4717, 0.7032, 0.4854, 1.0, 0.5, 1.0, 1.0, 0.9688, 1.0, 0.9688, 0.5, 0.9688, 0.5, 0.9688, 1.0, 0.9375, 1.0, 0.9375, 0.5, 0.9375, 0.5, 0.9375, 1.0, 0.9062, 1.0, 0.9062, 0.5, 0.9062, 0.5, 0.9062, 1.0, 0.875, 1.0, 0.875, 0.5, 0.875, 0.5, 0.875, 1.0, 0.8438, 1.0, 0.8438, 0.5, 0.8438, 0.5, 0.8438, 1.0, 0.8125, 1.0, 0.8125, 0.5, 0.8125, 0.5, 0.8125, 1.0, 0.7812, 1.0, 0.7812, 0.5, 0.7812, 0.5, 0.7812, 1.0, 0.75, 1.0, 0.75, 0.5, 0.75, 0.5, 0.75, 1.0, 0.7188, 1.0, 0.7188, 0.5, 0.7188, 0.5, 0.7188, 1.0, 0.6875, 1.0, 0.6875, 0.5, 0.6875, 0.5, 0.6875, 1.0, 0.6562, 1.0, 0.6562, 0.5, 0.6562, 0.5, 0.6562, 1.0, 0.625, 1.0, 0.625, 0.5, 0.625, 0.5, 0.625, 1.0, 0.5938, 1.0, 0.5938, 0.5, 0.5938, 0.5, 0.5938, 1.0, 0.5625, 1.0, 0.5625, 0.5, 0.5625, 0.5, 0.5625, 1.0, 0.5312, 1.0, 0.5312, 0.5, 0.5312, 0.5, 0.5312, 1.0, 0.5, 1.0, 0.5, 0.5, 0.5, 0.5, 0.5, 1.0, 0.4688, 1.0, 0.4688, 0.5, 0.4688, 0.5, 0.4688, 1.0, 0.4375, 1.0, 0.4375, 0.5, 0.4375, 0.5, 0.4375, 1.0, 0.4062, 1.0, 0.4062, 0.5, 0.4062, 0.5, 0.4062, 1.0, 0.375, 1.0, 0.375, 0.5, 0.375, 0.5, 0.375, 1.0, 0.3438, 1.0, 0.3438, 0.5, 0.3438, 0.5, 0.3438, 1.0, 0.3125, 1.0, 0.3125, 0.5, 0.3125, 0.5, 0.3125, 1.0, 0.2812, 1.0, 0.2812, 0.5, 0.2812, 0.5, 0.2812, 1.0, 0.25, 1.0, 0.25, 0.5, 0.25, 0.5, 0.25, 1.0, 0.2188, 1.0, 0.2188, 0.5, 0.2188, 0.5, 0.2188, 1.0, 0.1875, 1.0, 0.1875, 0.5, 0.1875, 0.5, 0.1875, 1.0, 0.1562, 1.0, 0.1562, 0.5, 0.1562, 0.5, 0.1562, 1.0, 0.125, 1.0, 0.125, 0.5, 0.125, 0.5, 0.125, 1.0, 0.09375, 1.0, 0.09375, 0.5, 0.09375, 0.5, 0.09375, 1.0, 0.0625, 1.0, 0.0625, 0.5, 0.5933, 0.9403, 0.5042, 0.9491, 0.4151, 0.9403, 0.3294, 0.9143, 0.2505, 0.8722, 0.1813, 0.8154, 0.1245, 0.7462, 0.08233, 0.6672, 0.05635, 0.5816, 0.04757, 0.4925, 0.05635, 0.4034, 0.08233, 0.3178, 0.1245, 0.2388, 0.1813, 0.1696, 0.2505, 0.1128, 0.3294, 0.07064, 0.4151, 0.04466, 0.5042, 0.03588, 0.5933, 0.04466, 0.6789, 0.07064, 0.7579, 0.1128, 0.8271, 0.1696, 0.8838, 0.2388, 0.926, 0.3178, 0.952, 0.4034, 0.9608, 0.4925, 0.952, 0.5816, 0.926, 0.6672, 0.8838, 0.7462, 0.8271, 0.8154, 0.7579, 0.8722, 0.6789, 0.9143, 0.0625, 0.5, 0.0625, 1.0, 0.03125, 1.0, 0.03125, 0.5, 0.03125, 0.5, 0.03125, 1.0, 0.0, 1.0, 0.0, 0.5, 0.75, 0.49, 0.7968, 0.4854, 0.8418, 0.4717, 0.8833, 0.4496, 0.9197, 0.4197, 0.9496, 0.3833, 0.9717, 0.3418, 0.9854, 0.2968, 0.99, 0.25, 0.9854, 0.2032, 0.9717, 0.1582, 0.9496, 0.1167, 0.9197, 0.08029, 0.8833, 0.05045, 0.8418, 0.02827, 0.7968, 0.01461, 0.75, 0.01, 0.7032, 0.01461, 0.6582, 0.02827, 0.6167, 0.05045, 0.5803, 0.08029, 0.5504, 0.1167, 0.5283, 0.1582, 0.5146, 0.2032, 0.51, 0.25, 0.5146, 0.2968, 0.5283, 0.3418, 0.5504, 0.3833, 0.5803, 0.4197, 0.6167, 0.4496, 0.6582, 0.4717, 0.7032, 0.4854, 1.0, 0.5, 1.0, 1.0, 0.9688, 1.0, 0.9688, 0.5, 0.9688, 0.5, 0.9688, 1.0, 0.9375, 1.0, 0.9375, 0.5, 0.9375, 0.5, 0.9375, 1.0, 0.9062, 1.0, 0.9062, 0.5, 0.9062, 0.5, 0.9062, 1.0, 0.875, 1.0, 0.875, 0.5, 0.875, 0.5, 0.875, 1.0, 0.8438, 1.0, 0.8438, 0.5, 0.8438, 0.5, 0.8438, 1.0, 0.8125, 1.0, 0.8125, 0.5, 0.8125, 0.5, 0.8125, 1.0, 0.7812, 1.0, 0.7812, 0.5, 0.7812, 0.5, 0.7812, 1.0, 0.75, 1.0, 0.75, 0.5, 0.75, 0.5, 0.75, 1.0, 0.7188, 1.0, 0.7188, 0.5, 0.7188, 0.5, 0.7188, 1.0, 0.6875, 1.0, 0.6875, 0.5, 0.6875, 0.5, 0.6875, 1.0, 0.6562, 1.0, 0.6562, 0.5, 0.6562, 0.5, 0.6562, 1.0, 0.625, 1.0, 0.625, 0.5, 0.625, 0.5, 0.625, 1.0, 0.5938, 1.0, 0.5938, 0.5, 0.5938, 0.5, 0.5938, 1.0, 0.5625, 1.0, 0.5625, 0.5, 0.5625, 0.5, 0.5625, 1.0, 0.5312, 1.0, 0.5312, 0.5, 0.5312, 0.5, 0.5312, 1.0, 0.5, 1.0, 0.5, 0.5, 0.5, 0.5, 0.5, 1.0, 0.4688, 1.0, 0.4688, 0.5, 0.4688, 0.5, 0.4688, 1.0, 0.4375, 1.0, 0.4375, 0.5, 0.4375, 0.5, 0.4375, 1.0, 0.4062, 1.0, 0.4062, 0.5, 0.4062, 0.5, 0.4062, 1.0, 0.375, 1.0, 0.375, 0.5, 0.375, 0.5, 0.375, 1.0, 0.3438, 1.0, 0.3438, 0.5, 0.3438, 0.5, 0.3438, 1.0, 0.3125, 1.0, 0.3125, 0.5, 0.3125, 0.5, 0.3125, 1.0, 0.2812, 1.0, 0.2812, 0.5, 0.2812, 0.5, 0.2812, 1.0, 0.25, 1.0, 0.25, 0.5, 0.25, 0.5, 0.25, 1.0, 0.2188, 1.0, 0.2188, 0.5, 0.2188, 0.5, 0.2188, 1.0, 0.1875, 1.0, 0.1875, 0.5, 0.1875, 0.5, 0.1875, 1.0, 0.1562, 1.0, 0.1562, 0.5, 0.1562, 0.5, 0.1562, 1.0, 0.125, 1.0, 0.125, 0.5, 0.125, 0.5, 0.125, 1.0, 0.09375, 1.0, 0.09375, 0.5, 0.09375, 0.5, 0.09375, 1.0, 0.0625, 1.0, 0.0625, 0.5, 0.5933, 0.9403, 0.5042, 0.9491, 0.4151, 0.9403, 0.3294, 0.9143, 0.2505, 0.8722, 0.1813, 0.8154, 0.1245, 0.7462, 0.08233, 0.6672, 0.05635, 0.5816, 0.04757, 0.4925, 0.05635, 0.4034, 0.08233, 0.3178, 0.1245, 0.2388, 0.1813, 0.1696, 0.2505, 0.1128, 0.3294, 0.07064, 0.4151, 0.04466, 0.5042, 0.03588, 0.5933, 0.04466, 0.6789, 0.07064, 0.7579, 0.1128, 0.8271, 0.1696, 0.8838, 0.2388, 0.926, 0.3178, 0.952, 0.4034, 0.9608, 0.4925, 0.952, 0.5816, 0.926, 0.6672, 0.8838, 0.7462, 0.8271, 0.8154, 0.7579, 0.8722, 0.6789, 0.9143, 0.0625, 0.5, 0.0625, 1.0, 0.03125, 1.0, 0.03125, 0.5, 0.03125, 0.5, 0.03125, 1.0, 0.0, 1.0, 0.0, 0.5, 0.75, 0.49, 0.7968, 0.4854, 0.8418, 0.4717, 0.8833, 0.4496, 0.9197, 0.4197, 0.9496, 0.3833, 0.9717, 0.3418, 0.9854, 0.2968, 0.99, 0.25, 0.9854, 0.2032, 0.9717, 0.1582, 0.9496, 0.1167, 0.9197, 0.08029, 0.8833, 0.05045, 0.8418, 0.02827, 0.7968, 0.01461, 0.75, 0.01, 0.7032, 0.01461, 0.6582, 0.02827, 0.6167, 0.05045, 0.5803, 0.08029, 0.5504, 0.1167, 0.5283, 0.1582, 0.5146, 0.2032, 0.51, 0.25, 0.5146, 0.2968, 0.5283, 0.3418, 0.5504, 0.3833, 0.5803, 0.4197, 0.6167, 0.4496, 0.6582, 0.4717, 0.7032, 0.4854, 1.0, 0.5, 1.0, 1.0, 0.9688, 1.0, 0.9688, 0.5, 0.9688, 0.5, 0.9688, 1.0, 0.9375, 1.0, 0.9375, 0.5, 0.9375, 0.5, 0.9375, 1.0, 0.9062, 1.0, 0.9062, 0.5, 0.9062, 0.5, 0.9062, 1.0, 0.875, 1.0, 0.875, 0.5, 0.875, 0.5, 0.875, 1.0, 0.8438, 1.0, 0.8438, 0.5, 0.8438, 0.5, 0.8438, 1.0, 0.8125, 1.0, 0.8125, 0.5, 0.8125, 0.5, 0.8125, 1.0, 0.7812, 1.0, 0.7812, 0.5, 0.7812, 0.5, 0.7812, 1.0, 0.75, 1.0, 0.75, 0.5, 0.75, 0.5, 0.75, 1.0, 0.7188, 1.0, 0.7188, 0.5, 0.7188, 0.5, 0.7188, 1.0, 0.6875, 1.0, 0.6875, 0.5, 0.6875, 0.5, 0.6875, 1.0, 0.6562, 1.0, 0.6562, 0.5, 0.6562, 0.5, 0.6562, 1.0, 0.625, 1.0, 0.625, 0.5, 0.625, 0.5, 0.625, 1.0, 0.5938, 1.0, 0.5938, 0.5, 0.5938, 0.5, 0.5938, 1.0, 0.5625, 1.0, 0.5625, 0.5, 0.5625, 0.5, 0.5625, 1.0, 0.5312, 1.0, 0.5312, 0.5, 0.5312, 0.5, 0.5312, 1.0, 0.5, 1.0, 0.5, 0.5, 0.5, 0.5, 0.5, 1.0, 0.4688, 1.0, 0.4688, 0.5, 0.4688, 0.5, 0.4688, 1.0, 0.4375, 1.0, 0.4375, 0.5, 0.4375, 0.5, 0.4375, 1.0, 0.4062, 1.0, 0.4062, 0.5, 0.4062, 0.5, 0.4062, 1.0, 0.375, 1.0, 0.375, 0.5, 0.375, 0.5, 0.375, 1.0, 0.3438, 1.0, 0.3438, 0.5, 0.3438, 0.5, 0.3438, 1.0, 0.3125, 1.0, 0.3125, 0.5, 0.3125, 0.5, 0.3125, 1.0, 0.2812, 1.0, 0.2812, 0.5, 0.2812, 0.5, 0.2812, 1.0, 0.25, 1.0, 0.25, 0.5, 0.25, 0.5, 0.25, 1.0, 0.2188, 1.0, 0.2188, 0.5, 0.2188, 0.5, 0.2188, 1.0, 0.1875, 1.0, 0.1875, 0.5, 0.1875, 0.5, 0.1875, 1.0, 0.1562, 1.0, 0.1562, 0.5, 0.1562, 0.5, 0.1562, 1.0, 0.125, 1.0, 0.125, 0.5, 0.125, 0.5, 0.125, 1.0, 0.09375, 1.0, 0.09375, 0.5, 0.09375, 0.5, 0.09375, 1.0, 0.0625, 1.0, 0.0625, 0.5, 0.5933, 0.9403, 0.5042, 0.9491, 0.4151, 0.9403, 0.3294, 0.9143, 0.2505, 0.8722, 0.1813, 0.8154, 0.1245, 0.7462, 0.08233, 0.6672, 0.05635, 0.5816, 0.04757, 0.4925, 0.05635, 0.4034, 0.08233, 0.3178, 0.1245, 0.2388, 0.1813, 0.1696, 0.2505, 0.1128, 0.3294, 0.07064, 0.4151, 0.04466, 0.5042, 0.03588, 0.5933, 0.04466, 0.6789, 0.07064, 0.7579, 0.1128, 0.8271, 0.1696, 0.8838, 0.2388, 0.926, 0.3178, 0.952, 0.4034, 0.9608, 0.4925, 0.952, 0.5816, 0.926, 0.6672, 0.8838, 0.7462, 0.8271, 0.8154, 0.7579, 0.8722, 0.6789, 0.9143, 0.0625, 0.5, 0.0625, 1.0, 0.03125, 1.0, 0.03125, 0.5, 0.03125, 0.5, 0.03125, 1.0, 0.0, 1.0, 0.0, 0.5, 0.75, 0.49, 0.7968, 0.4854, 0.8418, 0.4717, 0.8833, 0.4496, 0.9197, 0.4197, 0.9496, 0.3833, 0.9717, 0.3418, 0.9854, 0.2968, 0.99, 0.25, 0.9854, 0.2032, 0.9717, 0.1582, 0.9496, 0.1167, 0.9197, 0.08029, 0.8833, 0.05045, 0.8418, 0.02827, 0.7968, 0.01461, 0.75, 0.01, 0.7032, 0.01461, 0.6582, 0.02827, 0.6167, 0.05045, 0.5803, 0.08029, 0.5504, 0.1167, 0.5283, 0.1582, 0.5146, 0.2032, 0.51, 0.25, 0.5146, 0.2968, 0.5283, 0.3418, 0.5504, 0.3833, 0.5803, 0.4197, 0.6167, 0.4496, 0.6582, 0.4717, 0.7032, 0.4854, 1.0, 0.5, 1.0, 1.0, 0.9688, 1.0, 0.9688, 0.5, 0.9688, 0.5, 0.9688, 1.0, 0.9375, 1.0, 0.9375, 0.5, 0.9375, 0.5, 0.9375, 1.0, 0.9062, 1.0, 0.9062, 0.5, 0.9062, 0.5, 0.9062, 1.0, 0.875, 1.0, 0.875, 0.5, 0.875, 0.5, 0.875, 1.0, 0.8438, 1.0, 0.8438, 0.5, 0.8438, 0.5, 0.8438, 1.0, 0.8125, 1.0, 0.8125, 0.5, 0.8125, 0.5, 0.8125, 1.0, 0.7812, 1.0, 0.7812, 0.5, 0.7812, 0.5, 0.7812, 1.0, 0.75, 1.0, 0.75, 0.5, 0.75, 0.5, 0.75, 1.0, 0.7188, 1.0, 0.7188, 0.5, 0.7188, 0.5, 0.7188, 1.0, 0.6875, 1.0, 0.6875, 0.5, 0.6875, 0.5, 0.6875, 1.0, 0.6562, 1.0, 0.6562, 0.5, 0.6562, 0.5, 0.6562, 1.0, 0.625, 1.0, 0.625, 0.5, 0.625, 0.5, 0.625, 1.0, 0.5938, 1.0, 0.5938, 0.5, 0.5938, 0.5, 0.5938, 1.0, 0.5625, 1.0, 0.5625, 0.5, 0.5625, 0.5, 0.5625, 1.0, 0.5312, 1.0, 0.5312, 0.5, 0.5312, 0.5, 0.5312, 1.0, 0.5, 1.0, 0.5, 0.5, 0.5, 0.5, 0.5, 1.0, 0.4688, 1.0, 0.4688, 0.5, 0.4688, 0.5, 0.4688, 1.0, 0.4375, 1.0, 0.4375, 0.5, 0.4375, 0.5, 0.4375, 1.0, 0.4062, 1.0, 0.4062, 0.5, 0.4062, 0.5, 0.4062, 1.0, 0.375, 1.0, 0.375, 0.5, 0.375, 0.5, 0.375, 1.0, 0.3438, 1.0, 0.3438, 0.5, 0.3438, 0.5, 0.3438, 1.0, 0.3125, 1.0, 0.3125, 0.5, 0.3125, 0.5, 0.3125, 1.0, 0.2812, 1.0, 0.2812, 0.5, 0.2812, 0.5, 0.2812, 1.0, 0.25, 1.0, 0.25, 0.5, 0.25, 0.5, 0.25, 1.0, 0.2188, 1.0, 0.2188, 0.5, 0.2188, 0.5, 0.2188, 1.0, 0.1875, 1.0, 0.1875, 0.5, 0.1875, 0.5, 0.1875, 1.0, 0.1562, 1.0, 0.1562, 0.5, 0.1562, 0.5, 0.1562, 1.0, 0.125, 1.0, 0.125, 0.5, 0.125, 0.5, 0.125, 1.0, 0.09375, 1.0, 0.09375, 0.5, 0.09375, 0.5, 0.09375, 1.0, 0.0625, 1.0, 0.0625, 0.5, 0.5933, 0.9403, 0.5042, 0.9491, 0.4151, 0.9403, 0.3294, 0.9143, 0.2505, 0.8722, 0.1813, 0.8154, 0.1245, 0.7462, 0.08233, 0.6672, 0.05635, 0.5816, 0.04757, 0.4925, 0.05635, 0.4034, 0.08233, 0.3178, 0.1245, 0.2388, 0.1813, 0.1696, 0.2505, 0.1128, 0.3294, 0.07064, 0.4151, 0.04466, 0.5042, 0.03588, 0.5933, 0.04466, 0.6789, 0.07064, 0.7579, 0.1128, 0.8271, 0.1696, 0.8838, 0.2388, 0.926, 0.3178, 0.952, 0.4034, 0.9608, 0.4925, 0.952, 0.5816, 0.926, 0.6672, 0.8838, 0.7462, 0.8271, 0.8154, 0.7579, 0.8722, 0.6789, 0.9143, 0.0625, 0.5, 0.0625, 1.0, 0.03125, 1.0, 0.03125, 0.5, 0.03125, 0.5, 0.03125, 1.0, 0.0, 1.0, 0.0, 0.5, 0.75, 0.49, 0.7968, 0.4854, 0.8418, 0.4717, 0.8833, 0.4496, 0.9197, 0.4197, 0.9496, 0.3833, 0.9717, 0.3418, 0.9854, 0.2968, 0.99, 0.25, 0.9854, 0.2032, 0.9717, 0.1582, 0.9496, 0.1167, 0.9197, 0.08029, 0.8833, 0.05045, 0.8418, 0.02827, 0.7968, 0.01461, 0.75, 0.01, 0.7032, 0.01461, 0.6582, 0.02827, 0.6167, 0.05045, 0.5803, 0.08029, 0.5504, 0.1167, 0.5283, 0.1582, 0.5146, 0.2032, 0.51, 0.25, 0.5146, 0.2968, 0.5283, 0.3418, 0.5504, 0.3833, 0.5803, 0.4197, 0.6167, 0.4496, 0.6582, 0.4717, 0.7032, 0.4854, 1.0, 0.5, 1.0, 1.0, 0.9688, 1.0, 0.9688, 0.5, 0.9688, 0.5, 0.9688, 1.0, 0.9375, 1.0, 0.9375, 0.5, 0.9375, 0.5, 0.9375, 1.0, 0.9062, 1.0, 0.9062, 0.5, 0.9062, 0.5, 0.9062, 1.0, 0.875, 1.0, 0.875, 0.5, 0.875, 0.5, 0.875, 1.0, 0.8438, 1.0, 0.8438, 0.5, 0.8438, 0.5, 0.8438, 1.0, 0.8125, 1.0, 0.8125, 0.5, 0.8125, 0.5, 0.8125, 1.0, 0.7812, 1.0, 0.7812, 0.5, 0.7812, 0.5, 0.7812, 1.0, 0.75, 1.0, 0.75, 0.5, 0.75, 0.5, 0.75, 1.0, 0.7188, 1.0, 0.7188, 0.5, 0.7188, 0.5, 0.7188, 1.0, 0.6875, 1.0, 0.6875, 0.5, 0.6875, 0.5, 0.6875, 1.0, 0.6562, 1.0, 0.6562, 0.5, 0.6562, 0.5, 0.6562, 1.0, 0.625, 1.0, 0.625, 0.5, 0.625, 0.5, 0.625, 1.0, 0.5938, 1.0, 0.5938, 0.5, 0.5938, 0.5, 0.5938, 1.0, 0.5625, 1.0, 0.5625, 0.5, 0.5625, 0.5, 0.5625, 1.0, 0.5312, 1.0, 0.5312, 0.5, 0.5312, 0.5, 0.5312, 1.0, 0.5, 1.0, 0.5, 0.5, 0.5, 0.5, 0.5, 1.0, 0.4688, 1.0, 0.4688, 0.5, 0.4688, 0.5, 0.4688, 1.0, 0.4375, 1.0, 0.4375, 0.5, 0.4375, 0.5, 0.4375, 1.0, 0.4062, 1.0, 0.4062, 0.5, 0.4062, 0.5, 0.4062, 1.0, 0.375, 1.0, 0.375, 0.5, 0.375, 0.5, 0.375, 1.0, 0.3438, 1.0, 0.3438, 0.5, 0.3438, 0.5, 0.3438, 1.0, 0.3125, 1.0, 0.3125, 0.5, 0.3125, 0.5, 0.3125, 1.0, 0.2812, 1.0, 0.2812, 0.5, 0.2812, 0.5, 0.2812, 1.0, 0.25, 1.0, 0.25, 0.5, 0.25, 0.5, 0.25, 1.0, 0.2188, 1.0, 0.2188, 0.5, 0.2188, 0.5, 0.2188, 1.0, 0.1875, 1.0, 0.1875, 0.5, 0.1875, 0.5, 0.1875, 1.0, 0.1562, 1.0, 0.1562, 0.5, 0.1562, 0.5, 0.1562, 1.0, 0.125, 1.0, 0.125, 0.5, 0.125, 0.5, 0.125, 1.0, 0.09375, 1.0, 0.09375, 0.5, 0.09375, 0.5, 0.09375, 1.0, 0.0625, 1.0, 0.0625, 0.5, 0.5933, 0.9403, 0.5042, 0.9491, 0.4151, 0.9403, 0.3294, 0.9143, 0.2505, 0.8722, 0.1813, 0.8154, 0.1245, 0.7462, 0.08233, 0.6672, 0.05635, 0.5816, 0.04757, 0.4925, 0.05635, 0.4034, 0.08233, 0.3178, 0.1245, 0.2388, 0.1813, 0.1696, 0.2505, 0.1128, 0.3294, 0.07064, 0.4151, 0.04466, 0.5042, 0.03588, 0.5933, 0.04466, 0.6789, 0.07064, 0.7579, 0.1128, 0.8271, 0.1696, 0.8838, 0.2388, 0.926, 0.3178, 0.952, 0.4034, 0.9608, 0.4925, 0.952, 0.5816, 0.926, 0.6672, 0.8838, 0.7462, 0.8271, 0.8154, 0.7579, 0.8722, 0.6789, 0.9143, 0.0625, 0.5, 0.0625, 1.0, 0.03125, 1.0, 0.03125, 0.5, 0.03125, 0.5, 0.03125, 1.0, 0.0, 1.0, 0.0, 0.5, 0.75, 0.49, 0.7968, 0.4854, 0.8418, 0.4717, 0.8833, 0.4496, 0.9197, 0.4197, 0.9496, 0.3833, 0.9717, 0.3418, 0.9854, 0.2968, 0.99, 0.25, 0.9854, 0.2032, 0.9717, 0.1582, 0.9496, 0.1167, 0.9197, 0.08029, 0.8833, 0.05045, 0.8418, 0.02827, 0.7968, 0.01461, 0.75, 0.01, 0.7032, 0.01461, 0.6582, 0.02827, 0.6167, 0.05045, 0.5803, 0.08029, 0.5504, 0.1167, 0.5283, 0.1582, 0.5146, 0.2032, 0.51, 0.25, 0.5146, 0.2968, 0.5283, 0.3418, 0.5504, 0.3833, 0.5803, 0.4197, 0.6167, 0.4496, 0.6582, 0.4717, 0.7032, 0.4854])
me_cylinder.materials.append(mat_material_012)
me_cylinder.update()

# ---- objects
ob_mangkok = bpy.data.objects.new('mangkok', me_sphere)
ob_cylinder = bpy.data.objects.new('Cylinder', me_cylinder)

# ---- transforms, parenting, visibility, modifiers, constraints
ob_mangkok.location = (0.0, 8.613, 4.23)
_m = ob_mangkok.modifiers.new('Solidify', 'SOLIDIFY')
_m.thickness = 0.031
_m.use_even_offset = True
ob_cylinder.location = (0.0, 8.519, 3.434)
ob_cylinder.scale = (0.2001, 0.2099, 0.06071)

# ---- collection membership
col_collection.objects.link(ob_mangkok)
col_collection.objects.link(ob_cylinder)

# ---- scene / render settings (as saved in the file)
scene.frame_start = 1; scene.frame_end = 250; scene.frame_set(1)
scene.render.engine = 'CYCLES'
bpy.context.view_layer.update()

# ---- added for rendering (the .blend has no active camera and no usable light): camera, sun
cam_auto = bpy.data.cameras.new('AutoCamera')
cam_auto.lens = 50.0
cam_auto.sensor_width = 36.0
cam_auto.clip_end = 1000.0
ob_auto_camera = bpy.data.objects.new('AutoCamera', cam_auto)
scene.collection.objects.link(ob_auto_camera)
ob_auto_camera.location = (2.66819, 5.4115, 5.78432)
ob_auto_camera.rotation_euler = (1.09748, -7.21219e-08, 0.694738)
scene.camera = ob_auto_camera
light_auto_sun = bpy.data.lights.new('AutoSun', 'SUN')
light_auto_sun.energy = 3.0
light_auto_sun.angle = 0.0523599
ob_auto_sun = bpy.data.objects.new('AutoSun', light_auto_sun)
scene.collection.objects.link(ob_auto_sun)
ob_auto_sun.rotation_euler = (0.872665, 0.174533, 0.523599)
bpy.context.view_layer.update()

